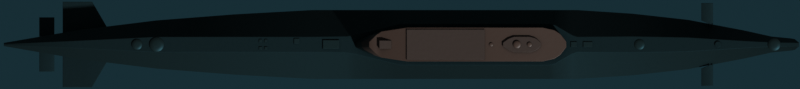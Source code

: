 # Source: golf.blend  (saved by Blender 2.93.20; exported with 4.5.12 LTS)
import bpy
from mathutils import Matrix  # noqa: F401  (used for matrix-valued properties, if any)

bpy.ops.wm.read_factory_settings(use_empty=True)
scene = bpy.context.scene
scene.name = 'Scene'

# ---- collections
col_collection = bpy.data.collections.new('Collection'); scene.collection.children.link(col_collection)

# ---- materials (node trees are filled in below, after node groups)
mat_deck_dark = bpy.data.materials.new('Deck Dark')
mat_deck = bpy.data.materials.new('Deck')
mat_water = bpy.data.materials.new('Water')

# ---- node groups
ng_mk48_shader = bpy.data.node_groups.new('Mk48 Shader', 'ShaderNodeTree')
_s = ng_mk48_shader.interface.new_socket(name='BSDF', in_out='OUTPUT', socket_type='NodeSocketShader')
_s = ng_mk48_shader.interface.new_socket(name='Color', in_out='INPUT', socket_type='NodeSocketColor')
_s.default_value = (0.2529, 0.2529, 0.2529, 1.0)
_s = ng_mk48_shader.interface.new_socket(name='Roughness', in_out='INPUT', socket_type='NodeSocketFloat')
_s.subtype = 'FACTOR'
_s.default_value = 0.5
_s.min_value = 0.0
_s.max_value = 1.0
_s = ng_mk48_shader.interface.new_socket(name='Metallic', in_out='INPUT', socket_type='NodeSocketFloat')
_s.subtype = 'FACTOR'
_s.default_value = 1.0
_s.min_value = 0.0
_s.max_value = 1.0
_N = ng_mk48_shader.nodes; _L = ng_mk48_shader.links
n0 = _N.new('NodeGroupOutput'); n0.name = 'Group Output'; n0.location = (421, 0)
n1 = _N.new('ShaderNodeBsdfPrincipled'); n1.name = 'Principled BSDF'; n1.location = (131, 46)
n1.distribution = 'GGX'
n1.subsurface_method = 'BURLEY'
n1.inputs[3].default_value = 1.45
n1.inputs[27].default_value = (0.0, 0.0, 0.0, 1.0)
n1.inputs[28].default_value = 1.0
n2 = _N.new('ShaderNodeAmbientOcclusion'); n2.name = 'Ambient Occlusion'; n2.location = (-85, 128)
n2.samples = 8
n3 = _N.new('ShaderNodeBevel'); n3.name = 'Bevel'; n3.location = (-265, -248)
n3.inputs[0].default_value = 0.1
n4 = _N.new('NodeGroupInput'); n4.name = 'Mk48 Shader'; n4.location = (-468, -27)
n5 = _N.new('ShaderNodeNewGeometry'); n5.name = 'Geometry'; n5.location = (-875, -245)
n6 = _N.new('ShaderNodeBump'); n6.name = 'Bump'; n6.location = (-470, -299)
n6.inputs[0].default_value = 0.01
n6.inputs[1].default_value = 1.0
n6.inputs[2].default_value = 1.0
n7 = _N.new('ShaderNodeTexNoise'); n7.name = 'Noise Texture'; n7.location = (-671, -234)
n7.inputs[2].default_value = 2.0
_L.new(n1.outputs[0], n0.inputs[0])
_L.new(n2.outputs[0], n1.inputs[0])
_L.new(n4.outputs[0], n2.inputs[0])
_L.new(n4.outputs[1], n1.inputs[2])
_L.new(n4.outputs[2], n1.inputs[1])
_L.new(n3.outputs[0], n2.inputs[2])
_L.new(n5.outputs[0], n7.inputs[0])
_L.new(n7.outputs[0], n6.inputs[3])
_L.new(n6.outputs[0], n3.inputs[1])
_L.new(n3.outputs[0], n1.inputs[5])
n0.is_active_output = True
ng_auto_smooth = bpy.data.node_groups.new('Auto Smooth', 'GeometryNodeTree')
_s = ng_auto_smooth.interface.new_socket(name='Geometry', in_out='OUTPUT', socket_type='NodeSocketGeometry')
_s = ng_auto_smooth.interface.new_socket(name='Geometry', in_out='INPUT', socket_type='NodeSocketGeometry')
_s = ng_auto_smooth.interface.new_socket(name='Angle', in_out='INPUT', socket_type='NodeSocketFloat')
_s.subtype = 'ANGLE'
_s.min_value = 0.0
_s.max_value = 3.142
ng_auto_smooth.is_modifier = True
_N = ng_auto_smooth.nodes; _L = ng_auto_smooth.links
n0 = _N.new('NodeGroupOutput'); n0.name = 'Group Output'; n0.location = (480, -100)
n1 = _N.new('NodeGroupInput'); n1.name = 'Group Input'; n1.location = (-420, -300)
n2 = _N.new('NodeGroupInput'); n2.name = 'Group Input.001'; n2.location = (-60, -100)
n3 = _N.new('GeometryNodeSetShadeSmooth'); n3.name = 'Set Shade Smooth'; n3.location = (120, -100)
n3.domain = 'EDGE'
n4 = _N.new('GeometryNodeSetShadeSmooth'); n4.name = 'Set Shade Smooth.001'; n4.location = (300, -100)
n5 = _N.new('GeometryNodeInputMeshEdgeAngle'); n5.name = 'Edge Angle'; n5.location = (-420, -220)
n6 = _N.new('GeometryNodeInputEdgeSmooth'); n6.name = 'Is Edge Smooth'; n6.location = (-60, -160)
n7 = _N.new('GeometryNodeInputShadeSmooth'); n7.name = 'Is Face Smooth'; n7.location = (-240, -340)
n8 = _N.new('FunctionNodeBooleanMath'); n8.name = 'Boolean Math'; n8.location = (-60, -220)
n9 = _N.new('FunctionNodeCompare'); n9.name = 'Compare'; n9.location = (-240, -180)
n9.operation = 'LESS_EQUAL'
_L.new(n5.outputs[0], n9.inputs[0])
_L.new(n4.outputs[0], n0.inputs[0])
_L.new(n1.outputs[1], n9.inputs[1])
_L.new(n9.outputs[0], n8.inputs[0])
_L.new(n7.outputs[0], n8.inputs[1])
_L.new(n2.outputs[0], n3.inputs[0])
_L.new(n6.outputs[0], n3.inputs[1])
_L.new(n3.outputs[0], n4.inputs[0])
_L.new(n8.outputs[0], n3.inputs[2])
n0.is_active_output = True

# ---- material node trees
mat_deck_dark.use_nodes = True; mat_deck_dark.node_tree.nodes.clear()
_N = mat_deck_dark.node_tree.nodes; _L = mat_deck_dark.node_tree.links
n0 = _N.new('ShaderNodeOutputMaterial'); n0.name = 'Material Output'; n0.location = (300, 300)
n1 = _N.new('ShaderNodeGroup'); n1.name = 'Mk48 Shader'; n1.location = (-18, 321)
n1.label = 'Mk48 Shader'
n1.node_tree = ng_mk48_shader
n1.inputs[0].default_value = (0.0331, 0.02158, 0.01686, 1.0)
n1.inputs[1].default_value = 0.6
n1.inputs[2].default_value = 0.0
_L.new(n1.outputs[0], n0.inputs[0])
n0.is_active_output = True
mat_deck.use_nodes = True; mat_deck.node_tree.nodes.clear()
_N = mat_deck.node_tree.nodes; _L = mat_deck.node_tree.links
n0 = _N.new('ShaderNodeOutputMaterial'); n0.name = 'Material Output'; n0.location = (300, 300)
n1 = _N.new('ShaderNodeGroup'); n1.name = 'Mk48 Shader'; n1.location = (-18, 321)
n1.label = 'Mk48 Shader'
n1.node_tree = ng_mk48_shader
n1.inputs[0].default_value = (0.05088, 0.03247, 0.02503, 1.0)
n1.inputs[1].default_value = 0.5
n1.inputs[2].default_value = 0.0
_L.new(n1.outputs[0], n0.inputs[0])
n0.is_active_output = True
mat_water.use_nodes = True; mat_water.node_tree.nodes.clear()
_N = mat_water.node_tree.nodes; _L = mat_water.node_tree.links
n0 = _N.new('ShaderNodeOutputMaterial'); n0.name = 'Material Output'; n0.location = (300, 300)
n1 = _N.new('ShaderNodeBsdfTransparent'); n1.name = 'Transparent BSDF'; n1.location = (10, 300)
n1.inputs[0].default_value = (0.4132, 0.6958, 0.7874, 1.0)
_L.new(n1.outputs[0], n0.inputs[0])
n0.is_active_output = True

# ---- world
world_world = bpy.data.worlds.new('World'); scene.world = world_world
world_world.use_sun_shadow = False
world_world.sun_shadow_jitter_overblur = 0.0

# ---- cameras
cam_camera = bpy.data.cameras.new('Camera')
cam_camera.type = 'ORTHO'
cam_camera.clip_end = 100.0
cam_camera.ortho_scale = 99.08

# ---- meshes
me_plane = bpy.data.meshes.new('Plane')
me_plane.from_pydata([(-2.451, -0.01005, -0.1278), (2.443, -0.03284, -0.05836), (-2.451, 0.01005, -0.1278), (2.443, 0.03284, -0.05836), (-0.5403, -0.2131, -0.1278), (1.097, -0.2131, -0.1278), (1.097, 0.2131, -0.1278), (-0.5403, 0.2131, -0.1278), (-1.505, 0.1493, -0.1278), (-1.505, -0.1493, -0.1278), (-1.987, 0.08977, -0.1278), (-1.987, -0.08977, -0.1278), (1.783, -0.1525, -0.1278), (1.783, 0.1525, -0.1278), (2.126, -0.08749, -0.1278), (2.126, 0.08749, -0.1278), (2.298, -0.04941, -0.1278), (2.298, 0.04941, -0.1278), (1.44, 0.1906, -0.1278), (1.44, -0.1906, -0.1278), (-1.022, -0.1867, -0.1278), (-1.022, 0.1867, -0.1278), (-2.451, 0.003349, -0.1122), (-2.451, -0.003349, -0.1122), (2.469, -0.01095, 0.0), (2.469, 0.01095, 0.0), (-0.5403, -0.04719, 0.0), (-0.5403, 0.04719, 0.0), (1.097, -0.0473, 0.0), (1.097, 0.0473, 0.0), (-1.505, -0.04719, -0.008802), (-1.505, 0.04719, -0.008802), (-1.987, -0.02357, -0.03411), (-1.987, 0.02357, -0.03411), (1.783, -0.04344, 0.0), (1.783, 0.04344, 0.0), (2.126, -0.02212, 0.0), (2.126, 0.02212, 0.0), (2.298, -0.01365, 0.0), (2.298, 0.01365, 0.0), (1.44, -0.04988, 0.0), (1.44, 0.04988, 0.0), (-1.022, -0.04719, 0.0), (-1.022, 0.04719, 0.0), (-0.3293, -0.2131, -0.1278), (-0.3293, 0.2131, -0.1278), (-0.3293, -0.05026, 0.0), (-0.3293, 0.05026, 0.0), (-0.0002002, -0.2131, -0.1278), (-0.0002003, 0.2131, -0.1278), (-0.0002003, -0.1276, 0.0), (-0.0002003, 0.1276, 0.0), (-0.05505, 0.2131, -0.1278), (-0.2744, 0.2131, -0.1278), (-0.05505, -0.113, 0.0), (-0.2744, -0.0591, 0.0), (-0.05505, 0.113, 0.0), (-0.2744, 0.0591, 0.0), (-0.2744, -0.2131, -0.1278), (-0.05505, -0.2131, -0.1278), (0.9226, -0.2131, -0.1278), (0.9226, 0.2131, -0.1278), (0.9226, -0.1276, 0.0), (0.9226, 0.1276, 0.0), (0.9592, -0.2131, -0.1278), (1.064, -0.2131, -0.1278), (1.064, 0.2131, -0.1278), (0.9592, 0.2131, -0.1278), (1.064, -0.05847, 0.0), (0.9592, -0.1197, 0.0), (1.064, 0.05847, 0.0), (0.9592, 0.1197, 0.0), (-2.32, 0.03255, -0.1278), (-2.32, -0.03255, -0.1278), (-2.32, -0.009059, -0.06133), (-2.32, 0.009059, -0.06133), (2.421, -0.0375, -0.1252), (2.421, 0.0375, -0.1252), (2.421, -0.01171, 0.0), (2.421, 0.01171, 0.0)], [], [(79, 25, 3, 77), (43, 27, 7, 21), (70, 29, 6, 66), (33, 31, 8, 10), (75, 33, 10, 72), (41, 35, 13, 18), (35, 37, 15, 13), (37, 39, 17, 15), (29, 41, 18, 6), (31, 43, 21, 8), (9, 20, 42, 30), (30, 42, 43, 31), (5, 19, 40, 28), (28, 40, 41, 29), (14, 16, 38, 36), (36, 38, 39, 37), (12, 14, 36, 34), (34, 36, 37, 35), (19, 12, 34, 40), (40, 34, 35, 41), (73, 11, 32, 74), (74, 32, 33, 75), (11, 9, 30, 32), (32, 30, 31, 33), (65, 5, 28, 68), (68, 28, 29, 70), (20, 4, 26, 42), (42, 26, 27, 43), (76, 1, 24, 78), (78, 24, 25, 79), (26, 46, 47, 27), (4, 44, 46, 26), (27, 47, 45, 7), (54, 50, 51, 56), (59, 48, 50, 54), (56, 51, 49, 52), (47, 57, 53, 45), (57, 56, 52, 53), (44, 58, 55, 46), (58, 59, 54, 55), (46, 55, 57, 47), (55, 54, 56, 57), (50, 62, 63, 51), (48, 60, 62, 50), (51, 63, 61, 49), (62, 69, 71, 63), (69, 68, 70, 71), (60, 64, 69, 62), (64, 65, 68, 69), (63, 71, 67, 61), (71, 70, 66, 67), (23, 74, 75, 22), (0, 73, 74, 23), (22, 75, 72, 2), (38, 78, 79, 39), (16, 76, 78, 38), (39, 79, 77, 17), (25, 24, 1, 3), (76, 77, 3, 1)])
me_plane.polygons.foreach_set('use_smooth', [True] * 59)
_uv = me_plane.uv_layers.new(name='UVMap')
_uv.uv.foreach_set('vector', [0.9883, 0.6667, 1.0, 0.6667, 1.0, 1.0, 0.9883, 1.0, 0.25, 0.6667, 0.3333, 0.6667, 0.3333, 1.0, 0.25, 1.0, 0.5922, 0.6766, 0.6667, 0.6667, 0.6667, 1.0, 0.5922, 1.0, 0.08333, 0.6667, 0.1667, 0.6667, 0.1667, 1.0, 0.08333, 1.0, 0.02353, 0.6667, 0.08333, 0.6667, 0.08333, 1.0, 0.02353, 1.0, 0.75, 0.6667, 0.8333, 0.6667, 0.8333, 1.0, 0.75, 1.0, 0.8333, 0.6667, 0.9167, 0.6667, 0.9167, 1.0, 0.8333, 1.0, 0.9167, 0.6667, 0.9583, 0.6667, 0.9583, 1.0, 0.9167, 1.0, 0.6667, 0.6667, 0.75, 0.6667, 0.75, 1.0, 0.6667, 1.0, 0.1667, 0.6667, 0.25, 0.6667, 0.25, 1.0, 0.1667, 1.0, 0.1667, 0.0, 0.25, 0.0, 0.25, 0.3333, 0.1667, 0.3333, 0.1667, 0.3333, 0.25, 0.3333, 0.25, 0.6667, 0.1667, 0.6667, 0.6667, 0.0, 0.75, 0.0, 0.75, 0.3333, 0.6667, 0.3333, 0.6667, 0.3333, 0.75, 0.3333, 0.75, 0.6667, 0.6667, 0.6667, 0.9167, 0.0, 0.9583, 0.0, 0.9583, 0.3333, 0.9167, 0.3333, 0.9167, 0.3333, 0.9583, 0.3333, 0.9583, 0.6667, 0.9167, 0.6667, 0.8333, 0.0, 0.9167, 0.0, 0.9167, 0.3333, 0.8333, 0.3333, 0.8333, 0.3333, 0.9167, 0.3333, 0.9167, 0.6667, 0.8333, 0.6667, 0.75, 0.0, 0.8333, 0.0, 0.8333, 0.3333, 0.75, 0.3333, 0.75, 0.3333, 0.8333, 0.3333, 0.8333, 0.6667, 0.75, 0.6667, 0.02353, 0.0, 0.08333, 0.0, 0.08333, 0.3333, 0.02353, 0.3333, 0.02353, 0.3333, 0.08333, 0.3333, 0.08333, 0.6667, 0.02353, 0.6667, 0.08333, 0.0, 0.1667, 0.0, 0.1667, 0.3333, 0.08333, 0.3333, 0.08333, 0.3333, 0.1667, 0.3333, 0.1667, 0.6667, 0.08333, 0.6667, 0.5922, 0.0, 0.6667, 0.0, 0.6667, 0.3333, 0.5922, 0.3333, 0.5922, 0.3333, 0.6667, 0.3333, 0.6667, 0.6667, 0.5922, 0.6766, 0.25, 0.0, 0.3333, 0.0, 0.3333, 0.3333, 0.25, 0.3333, 0.25, 0.3333, 0.3333, 0.3333, 0.3333, 0.6667, 0.25, 0.6667, 0.9883, 0.0, 1.0, 0.0, 1.0, 0.3333, 0.9883, 0.3333, 0.9883, 0.3333, 1.0, 0.3333, 1.0, 0.6667, 0.9883, 0.6667, 0.3333, 0.3333, 0.3763, 0.3333, 0.3763, 0.6667, 0.3333, 0.6667, 0.3333, 0.0, 0.3763, 0.0, 0.3763, 0.3333, 0.3333, 0.3333, 0.3333, 0.6667, 0.3763, 0.6667, 0.3763, 1.0, 0.3333, 1.0, 0.421, 0.3333, 0.4433, 0.3333, 0.4433, 0.6667, 0.421, 0.6667, 0.421, 0.0, 0.4433, 0.0, 0.4433, 0.3333, 0.421, 0.3333, 0.421, 0.6667, 0.4433, 0.6667, 0.4433, 1.0, 0.421, 1.0, 0.3763, 0.6667, 0.3986, 0.6667, 0.3986, 1.0, 0.3763, 1.0, 0.3986, 0.6667, 0.421, 0.6667, 0.421, 1.0, 0.3986, 1.0, 0.3763, 0.0, 0.3986, 0.0, 0.3986, 0.3333, 0.3763, 0.3333, 0.3986, 0.0, 0.421, 0.0, 0.421, 0.3333, 0.3986, 0.3333, 0.3763, 0.3333, 0.3986, 0.3333, 0.3986, 0.6667, 0.3763, 0.6667, 0.3986, 0.3333, 0.421, 0.3333, 0.421, 0.6667, 0.3986, 0.6667, 0.4433, 0.3333, 0.4433, 0.3333, 0.4433, 0.6964, 0.4433, 0.6667, 0.4433, 0.0, 0.4433, 0.0, 0.4433, 0.3333, 0.4433, 0.3333, 0.4433, 0.6667, 0.4433, 0.6964, 0.4433, 1.0, 0.4433, 1.0, 0.4433, 0.3333, 0.5178, 0.3333, 0.5178, 0.6865, 0.4433, 0.6964, 0.5178, 0.3333, 0.5922, 0.3333, 0.5922, 0.6766, 0.5178, 0.6865, 0.4433, 0.0, 0.5178, 0.0, 0.5178, 0.3333, 0.4433, 0.3333, 0.5178, 0.0, 0.5922, 0.0, 0.5922, 0.3333, 0.5178, 0.3333, 0.4433, 0.6964, 0.5178, 0.6865, 0.5178, 1.0, 0.4433, 1.0, 0.5178, 0.6865, 0.5922, 0.6766, 0.5922, 1.0, 0.5178, 1.0, 0.0, 0.3333, 0.02353, 0.3333, 0.02353, 0.6667, 0.0, 0.6667, 0.0, 0.0, 0.02353, 0.0, 0.02353, 0.3333, 0.0, 0.3333, 0.0, 0.6667, 0.02353, 0.6667, 0.02353, 1.0, 0.0, 1.0, 0.9583, 0.3333, 0.9883, 0.3333, 0.9883, 0.6667, 0.9583, 0.6667, 0.9583, 0.0, 0.9883, 0.0, 0.9883, 0.3333, 0.9583, 0.3333, 0.9583, 0.6667, 0.9883, 0.6667, 0.9883, 1.0, 0.9583, 1.0, 1.0, 0.6667, 1.0, 0.3333, 1.0, 0.0, 1.0, 1.0, 0.9883, 0.0, 0.9883, 1.0, 1.0, 1.0, 1.0, 0.0])
me_plane.materials.append(mat_deck_dark)
me_plane.use_remesh_fix_poles = True
me_plane.use_remesh_preserve_attributes = False
me_plane.use_mirror_vertex_groups = False
me_plane.update()
me_plane_001 = bpy.data.meshes.new('Plane.001')
me_plane_001.from_pydata([(-0.6515, -0.016, 0.0), (0.6515, -0.01761, 0.0), (-0.6515, 0.016, 0.0), (0.6515, 0.01761, 0.0), (-0.3329, -0.105, 0.0), (-0.3329, 0.105, 0.0), (-0.4922, 0.08061, 0.0), (-0.4922, -0.08061, 0.0), (-0.5719, 0.05631, 0.0), (-0.5719, -0.05631, 0.0), (0.504, -0.105, 0.0), (0.504, 0.105, 0.0), (0.5778, -0.08876, 0.0), (0.5778, 0.08876, 0.0), (0.6146, -0.06452, 0.0), (0.6146, 0.06452, 0.0), (-0.5679, -0.016, 0.2673), (0.6515, -0.01761, 0.3268), (-0.5679, 0.016, 0.2673), (0.6515, 0.01761, 0.3268), (-0.3329, -0.105, 0.3268), (-0.3329, 0.105, 0.3268), (-0.4922, 0.08061, 0.2761), (-0.4922, -0.08061, 0.2761), (-0.5268, 0.05631, 0.2772), (-0.5268, -0.05631, 0.2772), (0.504, -0.105, 0.3268), (0.504, 0.105, 0.3268), (0.5778, -0.08876, 0.3268), (0.5778, 0.08876, 0.3268), (0.6146, -0.06452, 0.3268), (0.6146, 0.06452, 0.3268)], [], [(14, 15, 3, 1), (7, 6, 5, 4), (9, 8, 6, 7), (0, 2, 8, 9), (4, 5, 11, 10), (10, 11, 13, 12), (12, 13, 15, 14), (30, 17, 19, 31), (23, 20, 21, 22), (25, 23, 22, 24), (16, 25, 24, 18), (20, 26, 27, 21), (26, 28, 29, 27), (28, 30, 31, 29), (0, 9, 25, 16), (7, 4, 20, 23), (12, 14, 30, 28), (11, 5, 21, 27), (3, 15, 31, 19), (4, 10, 26, 20), (13, 11, 27, 29), (5, 6, 22, 21), (2, 0, 16, 18), (9, 7, 23, 25), (14, 1, 17, 30), (10, 12, 28, 26), (1, 3, 19, 17), (15, 13, 29, 31), (6, 8, 24, 22), (8, 2, 18, 24)])
me_plane_001.polygons.foreach_set('use_smooth', [True] * 30)
_uv = me_plane_001.uv_layers.new(name='UVMap')
_uv.uv.foreach_set('vector', [0.9717, 0.0, 0.9717, 1.0, 1.0, 1.0, 1.0, 0.0, 0.1223, 0.0, 0.1223, 1.0, 0.2445, 1.0, 0.2445, 0.0, 0.06113, 0.0, 0.06113, 1.0, 0.1223, 1.0, 0.1223, 0.0, 0.0, 0.0, 0.0, 1.0, 0.06113, 1.0, 0.06113, 0.0, 0.2445, 0.0, 0.2445, 1.0, 0.8868, 1.0, 0.8868, 0.0, 0.8868, 0.0, 0.8868, 1.0, 0.9434, 1.0, 0.9434, 0.0, 0.9434, 0.0, 0.9434, 1.0, 0.9717, 1.0, 0.9717, 0.0, 0.9717, 0.0, 1.0, 0.0, 1.0, 1.0, 0.9717, 1.0, 0.1223, 0.0, 0.2445, 0.0, 0.2445, 1.0, 0.1223, 1.0, 0.06113, 0.0, 0.1223, 0.0, 0.1223, 1.0, 0.06113, 1.0, 0.0, 0.0, 0.06113, 0.0, 0.06113, 1.0, 0.0, 1.0, 0.2445, 0.0, 0.8868, 0.0, 0.8868, 1.0, 0.2445, 1.0, 0.8868, 0.0, 0.9434, 0.0, 0.9434, 1.0, 0.8868, 1.0, 0.9434, 0.0, 0.9717, 0.0, 0.9717, 1.0, 0.9434, 1.0, 0.0, 0.0, 0.06113, 0.0, 0.06113, 0.0, 0.0, 0.0, 0.1223, 0.0, 0.2445, 0.0, 0.2445, 0.0, 0.1223, 0.0, 0.9434, 0.0, 0.9717, 0.0, 0.9717, 0.0, 0.9434, 0.0, 0.8868, 1.0, 0.2445, 1.0, 0.2445, 1.0, 0.8868, 1.0, 1.0, 1.0, 0.9717, 1.0, 0.9717, 1.0, 1.0, 1.0, 0.2445, 0.0, 0.8868, 0.0, 0.8868, 0.0, 0.2445, 0.0, 0.9434, 1.0, 0.8868, 1.0, 0.8868, 1.0, 0.9434, 1.0, 0.2445, 1.0, 0.1223, 1.0, 0.1223, 1.0, 0.2445, 1.0, 0.0, 1.0, 0.0, 0.0, 0.0, 0.0, 0.0, 1.0, 0.06113, 0.0, 0.1223, 0.0, 0.1223, 0.0, 0.06113, 0.0, 0.9717, 0.0, 1.0, 0.0, 1.0, 0.0, 0.9717, 0.0, 0.8868, 0.0, 0.9434, 0.0, 0.9434, 0.0, 0.8868, 0.0, 1.0, 0.0, 1.0, 1.0, 1.0, 1.0, 1.0, 0.0, 0.9717, 1.0, 0.9434, 1.0, 0.9434, 1.0, 0.9717, 1.0, 0.1223, 1.0, 0.06113, 1.0, 0.06113, 1.0, 0.1223, 1.0, 0.06113, 1.0, 0.0, 1.0, 0.0, 1.0, 0.06113, 1.0])
me_plane_001.materials.append(mat_deck)
me_plane_001.use_remesh_fix_poles = True
me_plane_001.use_remesh_preserve_attributes = False
me_plane_001.use_mirror_vertex_groups = False
me_plane_001.update()
me_cylinder = bpy.data.meshes.new('Cylinder')
me_cylinder.from_pydata([(4.552e-07, 0.0453, -0.0232), (4.552e-07, 0.0453, 0.002104), (0.008839, 0.04443, -0.0232), (0.008839, 0.04443, 0.002104), (0.01734, 0.04186, -0.0232), (0.01734, 0.04186, 0.002104), (0.02517, 0.03767, -0.0232), (0.02517, 0.03767, 0.002104), (0.03204, 0.03204, -0.0232), (0.03204, 0.03204, 0.002104), (0.03767, 0.02517, -0.0232), (0.03767, 0.02517, 0.002104), (0.04186, 0.01734, -0.0232), (0.04186, 0.01734, 0.002104), (0.04443, 0.008839, -0.0232), (0.04443, 0.008839, 0.002104), (0.0453, 3.217e-07, -0.0232), (0.0453, 3.217e-07, 0.002104), (0.04443, -0.008838, -0.0232), (0.04443, -0.008838, 0.002104), (0.04186, -0.01734, -0.0232), (0.04186, -0.01734, 0.002104), (0.03767, -0.02517, -0.0232), (0.03767, -0.02517, 0.002104), (0.03204, -0.03203, -0.0232), (0.03204, -0.03203, 0.002104), (0.02517, -0.03767, -0.0232), (0.02517, -0.03767, 0.002104), (0.01734, -0.04186, -0.0232), (0.01734, -0.04186, 0.002104), (0.008839, -0.04443, -0.0232), (0.008839, -0.04443, 0.002104), (4.405e-07, -0.0453, -0.0232), (4.405e-07, -0.0453, 0.002104), (-0.008838, -0.04443, -0.0232), (-0.008838, -0.04443, 0.002104), (-0.01734, -0.04186, -0.0232), (-0.01734, -0.04186, 0.002104), (-0.02517, -0.03767, -0.0232), (-0.02517, -0.03767, 0.002104), (-0.03203, -0.03203, -0.0232), (-0.03203, -0.03203, 0.002104), (-0.03767, -0.02517, -0.0232), (-0.03767, -0.02517, 0.002104), (-0.04186, -0.01734, -0.0232), (-0.04186, -0.01734, 0.002104), (-0.04443, -0.008838, -0.0232), (-0.04443, -0.008838, 0.002104), (-0.0453, 3.621e-07, -0.0232), (-0.0453, 3.621e-07, 0.002104), (-0.04443, 0.008839, -0.0232), (-0.04443, 0.008839, 0.002104), (-0.04186, 0.01734, -0.0232), (-0.04186, 0.01734, 0.002104), (-0.03767, 0.02517, -0.0232), (-0.03767, 0.02517, 0.002104), (-0.03203, 0.03204, -0.0232), (-0.03203, 0.03204, 0.002104), (-0.02517, 0.03767, -0.0232), (-0.02517, 0.03767, 0.002104), (-0.01734, 0.04186, -0.0232), (-0.01734, 0.04186, 0.002104), (-0.008838, 0.04443, -0.0232), (-0.008838, 0.04443, 0.002104), (0.007071, 0.03555, 0.007104), (5.31e-07, 0.03624, 0.007104), (0.01387, 0.03348, 0.007104), (0.02014, 0.03014, 0.007104), (0.02563, 0.02563, 0.007104), (0.03014, 0.02014, 0.007104), (0.03348, 0.01387, 0.007104), (0.03555, 0.007071, 0.007104), (0.03624, 3.226e-07, 0.007104), (0.03555, -0.00707, 0.007104), (0.03348, -0.01387, 0.007104), (0.03014, -0.02014, 0.007104), (0.02563, -0.02563, 0.007104), (0.02014, -0.03013, 0.007104), (0.01387, -0.03348, 0.007104), (0.007071, -0.03555, 0.007104), (5.192e-07, -0.03624, 0.007104), (-0.00707, -0.03555, 0.007104), (-0.01387, -0.03348, 0.007104), (-0.02014, -0.03013, 0.007104), (-0.02563, -0.02563, 0.007104), (-0.03013, -0.02014, 0.007104), (-0.03348, -0.01387, 0.007104), (-0.03555, -0.00707, 0.007104), (-0.03624, 3.548e-07, 0.007104), (-0.03555, 0.007071, 0.007104), (-0.03348, 0.01387, 0.007104), (-0.03013, 0.02014, 0.007104), (-0.02563, 0.02563, 0.007104), (-0.02014, 0.03014, 0.007104), (-0.01387, 0.03348, 0.007104), (-0.00707, 0.03555, 0.007104), (0.004243, 0.02133, 0.009604), (5.093e-07, 0.02175, 0.009604), (0.008322, 0.02009, 0.009604), (0.01208, 0.01808, 0.009604), (0.01538, 0.01538, 0.009604), (0.01808, 0.01208, 0.009604), (0.02009, 0.008322, 0.009604), (0.02133, 0.004243, 0.009604), (0.02175, 3.236e-07, 0.009604), (0.02133, -0.004242, 0.009604), (0.02009, -0.008322, 0.009604), (0.01808, -0.01208, 0.009604), (0.01538, -0.01538, 0.009604), (0.01208, -0.01808, 0.009604), (0.008322, -0.02009, 0.009604), (0.004243, -0.02133, 0.009604), (5.022e-07, -0.02175, 0.009604), (-0.004242, -0.02133, 0.009604), (-0.008321, -0.02009, 0.009604), (-0.01208, -0.01808, 0.009604), (-0.01538, -0.01538, 0.009604), (-0.01808, -0.01208, 0.009604), (-0.02009, -0.008321, 0.009604), (-0.02133, -0.004242, 0.009604), (-0.02175, 3.429e-07, 0.009604), (-0.02133, 0.004243, 0.009604), (-0.02009, 0.008322, 0.009604), (-0.01808, 0.01208, 0.009604), (-0.01538, 0.01538, 0.009604), (-0.01208, 0.01808, 0.009604), (-0.008321, 0.02009, 0.009604), (-0.004242, 0.02133, 0.009604)], [], [(0, 1, 3, 2), (2, 3, 5, 4), (4, 5, 7, 6), (6, 7, 9, 8), (8, 9, 11, 10), (10, 11, 13, 12), (12, 13, 15, 14), (14, 15, 17, 16), (16, 17, 19, 18), (18, 19, 21, 20), (20, 21, 23, 22), (22, 23, 25, 24), (24, 25, 27, 26), (26, 27, 29, 28), (28, 29, 31, 30), (30, 31, 33, 32), (32, 33, 35, 34), (34, 35, 37, 36), (36, 37, 39, 38), (38, 39, 41, 40), (40, 41, 43, 42), (42, 43, 45, 44), (44, 45, 47, 46), (46, 47, 49, 48), (48, 49, 51, 50), (50, 51, 53, 52), (52, 53, 55, 54), (54, 55, 57, 56), (56, 57, 59, 58), (58, 59, 61, 60), (19, 17, 72, 73), (60, 61, 63, 62), (62, 63, 1, 0), (0, 2, 4, 6, 8, 10, 12, 14, 16, 18, 20, 22, 24, 26, 28, 30, 32, 34, 36, 38, 40, 42, 44, 46, 48, 50, 52, 54, 56, 58, 60, 62), (91, 90, 122, 123), (37, 35, 81, 82), (55, 53, 90, 91), (11, 9, 68, 69), (29, 27, 77, 78), (47, 45, 86, 87), (3, 1, 65, 64), (1, 63, 95, 65), (21, 19, 73, 74), (39, 37, 82, 83), (57, 55, 91, 92), (13, 11, 69, 70), (31, 29, 78, 79), (49, 47, 87, 88), (5, 3, 64, 66), (23, 21, 74, 75), (41, 39, 83, 84), (59, 57, 92, 93), (15, 13, 70, 71), (33, 31, 79, 80), (51, 49, 88, 89), (7, 5, 66, 67), (25, 23, 75, 76), (43, 41, 84, 85), (61, 59, 93, 94), (17, 15, 71, 72), (35, 33, 80, 81), (53, 51, 89, 90), (9, 7, 67, 68), (27, 25, 76, 77), (45, 43, 85, 86), (63, 61, 94, 95), (96, 97, 127, 126, 125, 124, 123, 122, 121, 120, 119, 118, 117, 116, 115, 114, 113, 112, 111, 110, 109, 108, 107, 106, 105, 104, 103, 102, 101, 100, 99, 98), (78, 77, 109, 110), (64, 65, 97, 96), (92, 91, 123, 124), (79, 78, 110, 111), (66, 64, 96, 98), (93, 92, 124, 125), (80, 79, 111, 112), (67, 66, 98, 99), (94, 93, 125, 126), (81, 80, 112, 113), (68, 67, 99, 100), (95, 94, 126, 127), (82, 81, 113, 114), (69, 68, 100, 101), (65, 95, 127, 97), (83, 82, 114, 115), (70, 69, 101, 102), (84, 83, 115, 116), (71, 70, 102, 103), (85, 84, 116, 117), (72, 71, 103, 104), (86, 85, 117, 118), (73, 72, 104, 105), (87, 86, 118, 119), (74, 73, 105, 106), (88, 87, 119, 120), (75, 74, 106, 107), (89, 88, 120, 121), (76, 75, 107, 108), (90, 89, 121, 122), (77, 76, 108, 109)])
me_cylinder.polygons.foreach_set('use_smooth', [True] * 98)
_uv = me_cylinder.uv_layers.new(name='UVMap')
_uv.uv.foreach_set('vector', [1.0, 0.5, 1.0, 1.0, 0.9688, 1.0, 0.9688, 0.5, 0.9688, 0.5, 0.9688, 1.0, 0.9375, 1.0, 0.9375, 0.5, 0.9375, 0.5, 0.9375, 1.0, 0.9062, 1.0, 0.9062, 0.5, 0.9062, 0.5, 0.9062, 1.0, 0.875, 1.0, 0.875, 0.5, 0.875, 0.5, 0.875, 1.0, 0.8438, 1.0, 0.8438, 0.5, 0.8438, 0.5, 0.8438, 1.0, 0.8125, 1.0, 0.8125, 0.5, 0.8125, 0.5, 0.8125, 1.0, 0.7812, 1.0, 0.7812, 0.5, 0.7812, 0.5, 0.7812, 1.0, 0.75, 1.0, 0.75, 0.5, 0.75, 0.5, 0.75, 1.0, 0.7188, 1.0, 0.7188, 0.5, 0.7188, 0.5, 0.7188, 1.0, 0.6875, 1.0, 0.6875, 0.5, 0.6875, 0.5, 0.6875, 1.0, 0.6562, 1.0, 0.6562, 0.5, 0.6562, 0.5, 0.6562, 1.0, 0.625, 1.0, 0.625, 0.5, 0.625, 0.5, 0.625, 1.0, 0.5938, 1.0, 0.5938, 0.5, 0.5938, 0.5, 0.5938, 1.0, 0.5625, 1.0, 0.5625, 0.5, 0.5625, 0.5, 0.5625, 1.0, 0.5312, 1.0, 0.5312, 0.5, 0.5312, 0.5, 0.5312, 1.0, 0.5, 1.0, 0.5, 0.5, 0.5, 0.5, 0.5, 1.0, 0.4688, 1.0, 0.4688, 0.5, 0.4688, 0.5, 0.4688, 1.0, 0.4375, 1.0, 0.4375, 0.5, 0.4375, 0.5, 0.4375, 1.0, 0.4062, 1.0, 0.4062, 0.5, 0.4062, 0.5, 0.4062, 1.0, 0.375, 1.0, 0.375, 0.5, 0.375, 0.5, 0.375, 1.0, 0.3438, 1.0, 0.3438, 0.5, 0.3438, 0.5, 0.3438, 1.0, 0.3125, 1.0, 0.3125, 0.5, 0.3125, 0.5, 0.3125, 1.0, 0.2812, 1.0, 0.2812, 0.5, 0.2812, 0.5, 0.2812, 1.0, 0.25, 1.0, 0.25, 0.5, 0.25, 0.5, 0.25, 1.0, 0.2188, 1.0, 0.2188, 0.5, 0.2188, 0.5, 0.2188, 1.0, 0.1875, 1.0, 0.1875, 0.5, 0.1875, 0.5, 0.1875, 1.0, 0.1562, 1.0, 0.1562, 0.5, 0.1562, 0.5, 0.1562, 1.0, 0.125, 1.0, 0.125, 0.5, 0.125, 0.5, 0.125, 1.0, 0.09375, 1.0, 0.09375, 0.5, 0.09375, 0.5, 0.09375, 1.0, 0.0625, 1.0, 0.0625, 0.5, 0.7188, 1.0, 0.75, 1.0, 0.75, 1.0, 0.7188, 1.0, 0.0625, 0.5, 0.0625, 1.0, 0.03125, 1.0, 0.03125, 0.5, 0.03125, 0.5, 0.03125, 1.0, 0.0, 1.0, 0.0, 0.5, 0.75, 0.49, 0.7968, 0.4854, 0.8418, 0.4717, 0.8833, 0.4496, 0.9197, 0.4197, 0.9496, 0.3833, 0.9717, 0.3418, 0.9854, 0.2968, 0.99, 0.25, 0.9854, 0.2032, 0.9717, 0.1582, 0.9496, 0.1167, 0.9197, 0.08029, 0.8833, 0.05045, 0.8418, 0.02827, 0.7968, 0.01461, 0.75, 0.01, 0.7032, 0.01461, 0.6582, 0.02827, 0.6167, 0.05045, 0.5803, 0.08029, 0.5504, 0.1167, 0.5283, 0.1582, 0.5146, 0.2032, 0.51, 0.25, 0.5146, 0.2968, 0.5283, 0.3418, 0.5504, 0.3833, 0.5803, 0.4197, 0.6167, 0.4496, 0.6582, 0.4717, 0.7032, 0.4854, 0.1562, 1.0, 0.1875, 1.0, 0.1875, 1.0, 0.1562, 1.0, 0.4375, 1.0, 0.4688, 1.0, 0.4688, 1.0, 0.4375, 1.0, 0.1562, 1.0, 0.1875, 1.0, 0.1875, 1.0, 0.1562, 1.0, 0.8438, 1.0, 0.875, 1.0, 0.875, 1.0, 0.8438, 1.0, 0.5625, 1.0, 0.5938, 1.0, 0.5938, 1.0, 0.5625, 1.0, 0.2812, 1.0, 0.3125, 1.0, 0.3125, 1.0, 0.2812, 1.0, 0.9688, 1.0, 1.0, 1.0, 1.0, 1.0, 0.9688, 1.0, 0.0, 1.0, 0.03125, 1.0, 0.03125, 1.0, 0.0, 1.0, 0.6875, 1.0, 0.7188, 1.0, 0.7188, 1.0, 0.6875, 1.0, 0.4062, 1.0, 0.4375, 1.0, 0.4375, 1.0, 0.4062, 1.0, 0.125, 1.0, 0.1562, 1.0, 0.1562, 1.0, 0.125, 1.0, 0.8125, 1.0, 0.8438, 1.0, 0.8438, 1.0, 0.8125, 1.0, 0.5312, 1.0, 0.5625, 1.0, 0.5625, 1.0, 0.5312, 1.0, 0.25, 1.0, 0.2812, 1.0, 0.2812, 1.0, 0.25, 1.0, 0.9375, 1.0, 0.9688, 1.0, 0.9688, 1.0, 0.9375, 1.0, 0.6562, 1.0, 0.6875, 1.0, 0.6875, 1.0, 0.6562, 1.0, 0.375, 1.0, 0.4062, 1.0, 0.4062, 1.0, 0.375, 1.0, 0.09375, 1.0, 0.125, 1.0, 0.125, 1.0, 0.09375, 1.0, 0.7812, 1.0, 0.8125, 1.0, 0.8125, 1.0, 0.7812, 1.0, 0.5, 1.0, 0.5312, 1.0, 0.5312, 1.0, 0.5, 1.0, 0.2188, 1.0, 0.25, 1.0, 0.25, 1.0, 0.2188, 1.0, 0.9062, 1.0, 0.9375, 1.0, 0.9375, 1.0, 0.9062, 1.0, 0.625, 1.0, 0.6562, 1.0, 0.6562, 1.0, 0.625, 1.0, 0.3438, 1.0, 0.375, 1.0, 0.375, 1.0, 0.3438, 1.0, 0.0625, 1.0, 0.09375, 1.0, 0.09375, 1.0, 0.0625, 1.0, 0.75, 1.0, 0.7812, 1.0, 0.7812, 1.0, 0.75, 1.0, 0.4688, 1.0, 0.5, 1.0, 0.5, 1.0, 0.4688, 1.0, 0.1875, 1.0, 0.2188, 1.0, 0.2188, 1.0, 0.1875, 1.0, 0.875, 1.0, 0.9062, 1.0, 0.9062, 1.0, 0.875, 1.0, 0.5938, 1.0, 0.625, 1.0, 0.625, 1.0, 0.5938, 1.0, 0.3125, 1.0, 0.3438, 1.0, 0.3438, 1.0, 0.3125, 1.0, 0.03125, 1.0, 0.0625, 1.0, 0.0625, 1.0, 0.03125, 1.0, 0.2968, 0.4854, 0.25, 0.49, 0.2032, 0.4854, 0.1582, 0.4717, 0.1167, 0.4496, 0.08029, 0.4197, 0.05045, 0.3833, 0.02827, 0.3418, 0.01461, 0.2968, 0.01, 0.25, 0.01461, 0.2032, 0.02827, 0.1582, 0.05045, 0.1167, 0.08029, 0.08029, 0.1167, 0.05045, 0.1582, 0.02827, 0.2032, 0.01461, 0.25, 0.01, 0.2968, 0.01461, 0.3418, 0.02827, 0.3833, 0.05045, 0.4197, 0.08029, 0.4496, 0.1167, 0.4717, 0.1582, 0.4854, 0.2032, 0.49, 0.25, 0.4854, 0.2968, 0.4717, 0.3418, 0.4496, 0.3833, 0.4197, 0.4197, 0.3833, 0.4496, 0.3418, 0.4717, 0.5625, 1.0, 0.5938, 1.0, 0.5938, 1.0, 0.5625, 1.0, 0.9688, 1.0, 1.0, 1.0, 1.0, 1.0, 0.9688, 1.0, 0.125, 1.0, 0.1562, 1.0, 0.1562, 1.0, 0.125, 1.0, 0.5312, 1.0, 0.5625, 1.0, 0.5625, 1.0, 0.5312, 1.0, 0.9375, 1.0, 0.9688, 1.0, 0.9688, 1.0, 0.9375, 1.0, 0.09375, 1.0, 0.125, 1.0, 0.125, 1.0, 0.09375, 1.0, 0.5, 1.0, 0.5312, 1.0, 0.5312, 1.0, 0.5, 1.0, 0.9062, 1.0, 0.9375, 1.0, 0.9375, 1.0, 0.9062, 1.0, 0.0625, 1.0, 0.09375, 1.0, 0.09375, 1.0, 0.0625, 1.0, 0.4688, 1.0, 0.5, 1.0, 0.5, 1.0, 0.4688, 1.0, 0.875, 1.0, 0.9062, 1.0, 0.9062, 1.0, 0.875, 1.0, 0.03125, 1.0, 0.0625, 1.0, 0.0625, 1.0, 0.03125, 1.0, 0.4375, 1.0, 0.4688, 1.0, 0.4688, 1.0, 0.4375, 1.0, 0.8438, 1.0, 0.875, 1.0, 0.875, 1.0, 0.8438, 1.0, 0.0, 1.0, 0.03125, 1.0, 0.03125, 1.0, 0.0, 1.0, 0.4062, 1.0, 0.4375, 1.0, 0.4375, 1.0, 0.4062, 1.0, 0.8125, 1.0, 0.8438, 1.0, 0.8438, 1.0, 0.8125, 1.0, 0.375, 1.0, 0.4062, 1.0, 0.4062, 1.0, 0.375, 1.0, 0.7812, 1.0, 0.8125, 1.0, 0.8125, 1.0, 0.7812, 1.0, 0.3438, 1.0, 0.375, 1.0, 0.375, 1.0, 0.3438, 1.0, 0.75, 1.0, 0.7812, 1.0, 0.7812, 1.0, 0.75, 1.0, 0.3125, 1.0, 0.3438, 1.0, 0.3438, 1.0, 0.3125, 1.0, 0.7188, 1.0, 0.75, 1.0, 0.75, 1.0, 0.7188, 1.0, 0.2812, 1.0, 0.3125, 1.0, 0.3125, 1.0, 0.2812, 1.0, 0.6875, 1.0, 0.7188, 1.0, 0.7188, 1.0, 0.6875, 1.0, 0.25, 1.0, 0.2812, 1.0, 0.2812, 1.0, 0.25, 1.0, 0.6562, 1.0, 0.6875, 1.0, 0.6875, 1.0, 0.6562, 1.0, 0.2188, 1.0, 0.25, 1.0, 0.25, 1.0, 0.2188, 1.0, 0.625, 1.0, 0.6562, 1.0, 0.6562, 1.0, 0.625, 1.0, 0.1875, 1.0, 0.2188, 1.0, 0.2188, 1.0, 0.1875, 1.0, 0.5938, 1.0, 0.625, 1.0, 0.625, 1.0, 0.5938, 1.0])
me_cylinder.materials.append(mat_deck)
me_cylinder.use_remesh_fix_poles = True
me_cylinder.use_remesh_preserve_attributes = False
me_cylinder.use_mirror_vertex_groups = False
me_cylinder.update()
me_cube_001 = bpy.data.meshes.new('Cube.001')
me_cube_001.from_pydata([(-0.02619, -0.009444, -0.009445), (-0.02619, -0.009444, 0.009444), (-0.02619, 0.009444, -0.009445), (-0.02619, 0.009444, 0.009444), (-0.007304, -0.009444, -0.009445), (-0.007304, -0.009444, 0.009444), (-0.007304, 0.009444, -0.009445), (-0.007304, 0.009444, 0.009444)], [], [(0, 1, 3, 2), (2, 3, 7, 6), (6, 7, 5, 4), (4, 5, 1, 0), (2, 6, 4, 0), (7, 3, 1, 5)])
_uv = me_cube_001.uv_layers.new(name='UVMap')
_uv.uv.foreach_set('vector', [0.375, 0.0, 0.625, 0.0, 0.625, 0.25, 0.375, 0.25, 0.375, 0.25, 0.625, 0.25, 0.625, 0.5, 0.375, 0.5, 0.375, 0.5, 0.625, 0.5, 0.625, 0.75, 0.375, 0.75, 0.375, 0.75, 0.625, 0.75, 0.625, 1.0, 0.375, 1.0, 0.125, 0.5, 0.375, 0.5, 0.375, 0.75, 0.125, 0.75, 0.625, 0.5, 0.875, 0.5, 0.875, 0.75, 0.625, 0.75])
me_cube_001.materials.append(mat_deck)
me_cube_001.use_remesh_fix_poles = True
me_cube_001.use_remesh_preserve_attributes = False
me_cube_001.use_mirror_vertex_groups = False
me_cube_001.update()
me_cube_002 = bpy.data.meshes.new('Cube.002')
me_cube_002.from_pydata([(-0.05091, -0.02771, -0.006928), (-0.05091, -0.02771, 0.006928), (-0.05091, 0.02771, -0.006928), (-0.05091, 0.02771, 0.006928), (0.05091, -0.02771, -0.006928), (0.05091, -0.02771, 0.006928), (0.05091, 0.02771, -0.006928), (0.05091, 0.02771, 0.006928)], [], [(0, 1, 3, 2), (2, 3, 7, 6), (6, 7, 5, 4), (4, 5, 1, 0), (2, 6, 4, 0), (7, 3, 1, 5)])
_uv = me_cube_002.uv_layers.new(name='UVMap')
_uv.uv.foreach_set('vector', [0.375, 0.0, 0.625, 0.0, 0.625, 0.25, 0.375, 0.25, 0.375, 0.25, 0.625, 0.25, 0.625, 0.5, 0.375, 0.5, 0.375, 0.5, 0.625, 0.5, 0.625, 0.75, 0.375, 0.75, 0.375, 0.75, 0.625, 0.75, 0.625, 1.0, 0.375, 1.0, 0.125, 0.5, 0.375, 0.5, 0.375, 0.75, 0.125, 0.75, 0.625, 0.5, 0.875, 0.5, 0.875, 0.75, 0.625, 0.75])
me_cube_002.materials.append(mat_deck)
me_cube_002.use_remesh_fix_poles = True
me_cube_002.use_remesh_preserve_attributes = False
me_cube_002.use_mirror_vertex_groups = False
me_cube_002.update()
me_cube_003 = bpy.data.meshes.new('Cube.003')
me_cube_003.from_pydata([(-0.2411, -0.0937, -0.025), (-0.2411, -0.0937, 0.025), (-0.2411, 0.0937, -0.025), (-0.2411, 0.0937, 0.025), (0.2411, -0.0937, -0.025), (0.2411, -0.0937, 0.025), (0.2411, 0.0937, -0.025), (0.2411, 0.0937, 0.025)], [], [(0, 1, 3, 2), (2, 3, 7, 6), (6, 7, 5, 4), (4, 5, 1, 0), (2, 6, 4, 0), (7, 3, 1, 5)])
_uv = me_cube_003.uv_layers.new(name='UVMap')
_uv.uv.foreach_set('vector', [0.375, 0.0, 0.625, 0.0, 0.625, 0.25, 0.375, 0.25, 0.375, 0.25, 0.625, 0.25, 0.625, 0.5, 0.375, 0.5, 0.375, 0.5, 0.625, 0.5, 0.625, 0.75, 0.375, 0.75, 0.375, 0.75, 0.625, 0.75, 0.625, 1.0, 0.375, 1.0, 0.125, 0.5, 0.375, 0.5, 0.375, 0.75, 0.125, 0.75, 0.625, 0.5, 0.875, 0.5, 0.875, 0.75, 0.625, 0.75])
me_cube_003.materials.append(mat_deck_dark)
me_cube_003.use_remesh_fix_poles = True
me_cube_003.use_remesh_preserve_attributes = False
me_cube_003.use_mirror_vertex_groups = False
me_cube_003.update()
me_cube_004 = bpy.data.meshes.new('Cube.004')
me_cube_004.from_pydata([(-0.03729, -0.02515, -0.01517), (-0.03729, -0.02515, 0.01517), (-0.03729, 0.02515, -0.01517), (-0.03729, 0.02515, 0.01517), (0.03729, -0.02515, -0.01517), (0.03729, -0.02515, 0.01517), (0.03729, 0.02515, -0.01517), (0.03729, 0.02515, 0.01517)], [], [(0, 1, 3, 2), (2, 3, 7, 6), (6, 7, 5, 4), (4, 5, 1, 0), (2, 6, 4, 0), (7, 3, 1, 5)])
_uv = me_cube_004.uv_layers.new(name='UVMap')
_uv.uv.foreach_set('vector', [0.375, 0.0, 0.625, 0.0, 0.625, 0.25, 0.375, 0.25, 0.375, 0.25, 0.625, 0.25, 0.625, 0.5, 0.375, 0.5, 0.375, 0.5, 0.625, 0.5, 0.625, 0.75, 0.375, 0.75, 0.375, 0.75, 0.625, 0.75, 0.625, 1.0, 0.375, 1.0, 0.125, 0.5, 0.375, 0.5, 0.375, 0.75, 0.125, 0.75, 0.625, 0.5, 0.875, 0.5, 0.875, 0.75, 0.625, 0.75])
me_cube_004.materials.append(mat_deck_dark)
me_cube_004.use_remesh_fix_poles = True
me_cube_004.use_remesh_preserve_attributes = False
me_cube_004.use_mirror_vertex_groups = False
me_cube_004.update()
me_plane_002 = bpy.data.meshes.new('Plane.002')
me_plane_002.from_pydata([(-0.04874, -0.04874, 0.0), (0.04874, -0.04874, 0.0), (-0.04874, 0.04874, 0.0), (0.04874, 0.04874, 0.0), (0.1151, -0.01041, 0.0), (0.1151, 0.01041, 0.0), (0.0819, 0.03897, 0.0), (0.0819, -0.03897, 0.0), (-0.1188, -0.01114, 0.0), (-0.1188, 0.01114, 0.0), (-0.08375, -0.03629, 0.0), (-0.08375, 0.03629, 0.0), (0.09848, -0.02811, 0.0), (0.09848, 0.02811, 0.0), (-0.04874, 0.04874, 0.01), (-0.04874, -0.04874, 0.01), (0.04874, -0.04874, 0.01), (0.04874, 0.04874, 0.01), (0.1151, -0.01041, 0.01), (0.1151, 0.01041, 0.01), (0.0819, 0.03897, 0.01), (0.09848, -0.02811, 0.01), (0.09848, 0.02811, 0.01), (0.0819, -0.03897, 0.01), (-0.1188, 0.01114, 0.01), (-0.1188, -0.01114, 0.01), (-0.08375, -0.03629, 0.01), (-0.08375, 0.03629, 0.01)], [], [(0, 2, 3, 1), (13, 5, 4, 12), (3, 6, 7, 1), (10, 8, 9, 11), (0, 10, 11, 2), (6, 13, 12, 7), (15, 16, 17, 14), (22, 21, 18, 19), (17, 16, 23, 20), (26, 27, 24, 25), (15, 14, 27, 26), (20, 23, 21, 22), (0, 1, 16, 15), (7, 12, 21, 23), (5, 13, 22, 19), (9, 8, 25, 24), (3, 2, 14, 17), (10, 0, 15, 26), (4, 5, 19, 18), (11, 9, 24, 27), (6, 3, 17, 20), (8, 10, 26, 25), (12, 4, 18, 21), (2, 11, 27, 14), (13, 6, 20, 22), (1, 7, 23, 16)])
me_plane_002.polygons.foreach_set('use_smooth', [True] * 26)
_uv = me_plane_002.uv_layers.new(name='UVMap')
_uv.uv.foreach_set('vector', [0.0, 0.0, 0.0, 1.0, 1.0, 1.0, 1.0, 0.0, 1.0, 1.0, 1.0, 1.0, 1.0, 0.0, 1.0, 0.0, 1.0, 1.0, 1.0, 1.0, 1.0, 0.0, 1.0, 0.0, 0.0, 0.0, 0.0, 0.0, 0.0, 1.0, 0.0, 1.0, 0.0, 0.0, 0.0, 0.0, 0.0, 1.0, 0.0, 1.0, 1.0, 1.0, 1.0, 1.0, 1.0, 0.0, 1.0, 0.0, 0.0, 0.0, 1.0, 0.0, 1.0, 1.0, 0.0, 1.0, 1.0, 1.0, 1.0, 0.0, 1.0, 0.0, 1.0, 1.0, 1.0, 1.0, 1.0, 0.0, 1.0, 0.0, 1.0, 1.0, 0.0, 0.0, 0.0, 1.0, 0.0, 1.0, 0.0, 0.0, 0.0, 0.0, 0.0, 1.0, 0.0, 1.0, 0.0, 0.0, 1.0, 1.0, 1.0, 0.0, 1.0, 0.0, 1.0, 1.0, 0.0, 0.0, 1.0, 0.0, 1.0, 0.0, 0.0, 0.0, 1.0, 0.0, 1.0, 0.0, 1.0, 0.0, 1.0, 0.0, 1.0, 1.0, 1.0, 1.0, 1.0, 1.0, 1.0, 1.0, 0.0, 1.0, 0.0, 0.0, 0.0, 0.0, 0.0, 1.0, 1.0, 1.0, 0.0, 1.0, 0.0, 1.0, 1.0, 1.0, 0.0, 0.0, 0.0, 0.0, 0.0, 0.0, 0.0, 0.0, 1.0, 0.0, 1.0, 1.0, 1.0, 1.0, 1.0, 0.0, 0.0, 1.0, 0.0, 1.0, 0.0, 1.0, 0.0, 1.0, 1.0, 1.0, 1.0, 1.0, 1.0, 1.0, 1.0, 1.0, 0.0, 0.0, 0.0, 0.0, 0.0, 0.0, 0.0, 0.0, 1.0, 0.0, 1.0, 0.0, 1.0, 0.0, 1.0, 0.0, 0.0, 1.0, 0.0, 1.0, 0.0, 1.0, 0.0, 1.0, 1.0, 1.0, 1.0, 1.0, 1.0, 1.0, 1.0, 1.0, 1.0, 0.0, 1.0, 0.0, 1.0, 0.0, 1.0, 0.0])
me_plane_002.materials.append(mat_deck_dark)
me_plane_002.use_remesh_fix_poles = True
me_plane_002.use_remesh_preserve_attributes = False
me_plane_002.use_mirror_vertex_groups = False
me_plane_002.update()
me_cylinder_001 = bpy.data.meshes.new('Cylinder.001')
me_cylinder_001.from_pydata([(1.169e-07, 0.01941, -0.009706), (1.169e-07, 0.01941, 0.009707), (0.003788, 0.01904, -0.009706), (0.003788, 0.01904, 0.009707), (0.007429, 0.01794, -0.009706), (0.007429, 0.01794, 0.009707), (0.01079, 0.01614, -0.009706), (0.01079, 0.01614, 0.009707), (0.01373, 0.01373, -0.009706), (0.01373, 0.01373, 0.009707), (0.01614, 0.01079, -0.009706), (0.01614, 0.01079, 0.009707), (0.01794, 0.00743, -0.009706), (0.01794, 0.00743, 0.009707), (0.01904, 0.003788, -0.009706), (0.01904, 0.003788, 0.009707), (0.01941, 3.503e-07, -0.009706), (0.01941, 3.503e-07, 0.009707), (0.01904, -0.003787, -0.009706), (0.01904, -0.003787, 0.009707), (0.01794, -0.007429, -0.009706), (0.01794, -0.007429, 0.009707), (0.01614, -0.01079, -0.009706), (0.01614, -0.01079, 0.009707), (0.01373, -0.01373, -0.009706), (0.01373, -0.01373, 0.009707), (0.01079, -0.01614, -0.009706), (0.01079, -0.01614, 0.009707), (0.007429, -0.01794, -0.009706), (0.007429, -0.01794, 0.009707), (0.003788, -0.01904, -0.009706), (0.003788, -0.01904, 0.009707), (1.106e-07, -0.01941, -0.009706), (1.106e-07, -0.01941, 0.009707), (-0.003787, -0.01904, -0.009706), (-0.003787, -0.01904, 0.009707), (-0.007429, -0.01794, -0.009706), (-0.007429, -0.01794, 0.009707), (-0.01079, -0.01614, -0.009706), (-0.01079, -0.01614, 0.009707), (-0.01373, -0.01373, -0.009706), (-0.01373, -0.01373, 0.009707), (-0.01614, -0.01079, -0.009706), (-0.01614, -0.01079, 0.009707), (-0.01794, -0.007429, -0.009706), (-0.01794, -0.007429, 0.009707), (-0.01904, -0.003787, -0.009706), (-0.01904, -0.003787, 0.009707), (-0.01941, 3.676e-07, -0.009706), (-0.01941, 3.676e-07, 0.009707), (-0.01904, 0.003788, -0.009706), (-0.01904, 0.003788, 0.009707), (-0.01794, 0.00743, -0.009706), (-0.01794, 0.00743, 0.009707), (-0.01614, 0.01079, -0.009706), (-0.01614, 0.01079, 0.009707), (-0.01373, 0.01373, -0.009706), (-0.01373, 0.01373, 0.009707), (-0.01079, 0.01614, -0.009706), (-0.01079, 0.01614, 0.009707), (-0.007429, 0.01794, -0.009706), (-0.007429, 0.01794, 0.009707), (-0.003787, 0.01904, -0.009706), (-0.003787, 0.01904, 0.009707)], [], [(0, 1, 3, 2), (2, 3, 5, 4), (4, 5, 7, 6), (6, 7, 9, 8), (8, 9, 11, 10), (10, 11, 13, 12), (12, 13, 15, 14), (14, 15, 17, 16), (16, 17, 19, 18), (18, 19, 21, 20), (20, 21, 23, 22), (22, 23, 25, 24), (24, 25, 27, 26), (26, 27, 29, 28), (28, 29, 31, 30), (30, 31, 33, 32), (32, 33, 35, 34), (34, 35, 37, 36), (36, 37, 39, 38), (38, 39, 41, 40), (40, 41, 43, 42), (42, 43, 45, 44), (44, 45, 47, 46), (46, 47, 49, 48), (48, 49, 51, 50), (50, 51, 53, 52), (52, 53, 55, 54), (54, 55, 57, 56), (56, 57, 59, 58), (58, 59, 61, 60), (3, 1, 63, 61, 59, 57, 55, 53, 51, 49, 47, 45, 43, 41, 39, 37, 35, 33, 31, 29, 27, 25, 23, 21, 19, 17, 15, 13, 11, 9, 7, 5), (60, 61, 63, 62), (62, 63, 1, 0), (0, 2, 4, 6, 8, 10, 12, 14, 16, 18, 20, 22, 24, 26, 28, 30, 32, 34, 36, 38, 40, 42, 44, 46, 48, 50, 52, 54, 56, 58, 60, 62)])
me_cylinder_001.polygons.foreach_set('use_smooth', [True] * 34)
_uv = me_cylinder_001.uv_layers.new(name='UVMap')
_uv.uv.foreach_set('vector', [1.0, 0.5, 1.0, 1.0, 0.9688, 1.0, 0.9688, 0.5, 0.9688, 0.5, 0.9688, 1.0, 0.9375, 1.0, 0.9375, 0.5, 0.9375, 0.5, 0.9375, 1.0, 0.9062, 1.0, 0.9062, 0.5, 0.9062, 0.5, 0.9062, 1.0, 0.875, 1.0, 0.875, 0.5, 0.875, 0.5, 0.875, 1.0, 0.8438, 1.0, 0.8438, 0.5, 0.8438, 0.5, 0.8438, 1.0, 0.8125, 1.0, 0.8125, 0.5, 0.8125, 0.5, 0.8125, 1.0, 0.7812, 1.0, 0.7812, 0.5, 0.7812, 0.5, 0.7812, 1.0, 0.75, 1.0, 0.75, 0.5, 0.75, 0.5, 0.75, 1.0, 0.7188, 1.0, 0.7188, 0.5, 0.7188, 0.5, 0.7188, 1.0, 0.6875, 1.0, 0.6875, 0.5, 0.6875, 0.5, 0.6875, 1.0, 0.6562, 1.0, 0.6562, 0.5, 0.6562, 0.5, 0.6562, 1.0, 0.625, 1.0, 0.625, 0.5, 0.625, 0.5, 0.625, 1.0, 0.5938, 1.0, 0.5938, 0.5, 0.5938, 0.5, 0.5938, 1.0, 0.5625, 1.0, 0.5625, 0.5, 0.5625, 0.5, 0.5625, 1.0, 0.5312, 1.0, 0.5312, 0.5, 0.5312, 0.5, 0.5312, 1.0, 0.5, 1.0, 0.5, 0.5, 0.5, 0.5, 0.5, 1.0, 0.4688, 1.0, 0.4688, 0.5, 0.4688, 0.5, 0.4688, 1.0, 0.4375, 1.0, 0.4375, 0.5, 0.4375, 0.5, 0.4375, 1.0, 0.4062, 1.0, 0.4062, 0.5, 0.4062, 0.5, 0.4062, 1.0, 0.375, 1.0, 0.375, 0.5, 0.375, 0.5, 0.375, 1.0, 0.3438, 1.0, 0.3438, 0.5, 0.3438, 0.5, 0.3438, 1.0, 0.3125, 1.0, 0.3125, 0.5, 0.3125, 0.5, 0.3125, 1.0, 0.2812, 1.0, 0.2812, 0.5, 0.2812, 0.5, 0.2812, 1.0, 0.25, 1.0, 0.25, 0.5, 0.25, 0.5, 0.25, 1.0, 0.2188, 1.0, 0.2188, 0.5, 0.2188, 0.5, 0.2188, 1.0, 0.1875, 1.0, 0.1875, 0.5, 0.1875, 0.5, 0.1875, 1.0, 0.1562, 1.0, 0.1562, 0.5, 0.1562, 0.5, 0.1562, 1.0, 0.125, 1.0, 0.125, 0.5, 0.125, 0.5, 0.125, 1.0, 0.09375, 1.0, 0.09375, 0.5, 0.09375, 0.5, 0.09375, 1.0, 0.0625, 1.0, 0.0625, 0.5, 0.2968, 0.4854, 0.25, 0.49, 0.2032, 0.4854, 0.1582, 0.4717, 0.1167, 0.4496, 0.08029, 0.4197, 0.05045, 0.3833, 0.02827, 0.3418, 0.01461, 0.2968, 0.01, 0.25, 0.01461, 0.2032, 0.02827, 0.1582, 0.05045, 0.1167, 0.08029, 0.08029, 0.1167, 0.05045, 0.1582, 0.02827, 0.2032, 0.01461, 0.25, 0.01, 0.2968, 0.01461, 0.3418, 0.02827, 0.3833, 0.05045, 0.4197, 0.08029, 0.4496, 0.1167, 0.4717, 0.1582, 0.4854, 0.2032, 0.49, 0.25, 0.4854, 0.2968, 0.4717, 0.3418, 0.4496, 0.3833, 0.4197, 0.4197, 0.3833, 0.4496, 0.3418, 0.4717, 0.0625, 0.5, 0.0625, 1.0, 0.03125, 1.0, 0.03125, 0.5, 0.03125, 0.5, 0.03125, 1.0, 0.0, 1.0, 0.0, 0.5, 0.75, 0.49, 0.7968, 0.4854, 0.8418, 0.4717, 0.8833, 0.4496, 0.9197, 0.4197, 0.9496, 0.3833, 0.9717, 0.3418, 0.9854, 0.2968, 0.99, 0.25, 0.9854, 0.2032, 0.9717, 0.1582, 0.9496, 0.1167, 0.9197, 0.08029, 0.8833, 0.05045, 0.8418, 0.02827, 0.7968, 0.01461, 0.75, 0.01, 0.7032, 0.01461, 0.6582, 0.02827, 0.6167, 0.05045, 0.5803, 0.08029, 0.5504, 0.1167, 0.5283, 0.1582, 0.5146, 0.2032, 0.51, 0.25, 0.5146, 0.2968, 0.5283, 0.3418, 0.5504, 0.3833, 0.5803, 0.4197, 0.6167, 0.4496, 0.6582, 0.4717, 0.7032, 0.4854])
me_cylinder_001.materials.append(mat_deck_dark)
me_cylinder_001.use_remesh_fix_poles = True
me_cylinder_001.use_remesh_preserve_attributes = False
me_cylinder_001.use_mirror_vertex_groups = False
me_cylinder_001.update()
me_cube_005 = bpy.data.meshes.new('Cube.005')
me_cube_005.from_pydata([(-0.09967, -0.2646, 0.01024), (-0.09967, -0.2646, -0.01024), (-0.09967, 0.2646, 0.01024), (-0.09967, 0.2646, -0.01024), (0.1834, -0.09194, 0.01024), (0.1834, -0.09194, -0.01024), (0.1834, 0.09194, 0.01024), (0.1834, 0.09194, -0.01024), (0.08245, 0.2646, 0.01462), (0.08245, 0.2646, -0.01462), (0.08245, -0.2646, 0.01462), (0.08245, -0.2646, -0.01462), (0.03692, 0.2646, 0.01462), (0.03692, -0.2646, -0.01462), (0.03692, 0.2646, -0.01462), (0.03692, -0.2646, 0.01462)], [], [(0, 1, 3, 2), (8, 9, 7, 6), (6, 7, 5, 4), (15, 13, 1, 0), (8, 6, 4, 10), (14, 3, 1, 13), (7, 9, 11, 5), (12, 8, 10, 15), (4, 5, 11, 10), (12, 14, 9, 8), (2, 3, 14, 12), (2, 12, 15, 0), (9, 14, 13, 11), (10, 11, 13, 15)])
me_cube_005.polygons.foreach_set('use_smooth', [True] * 14)
_uv = me_cube_005.uv_layers.new(name='UVMap')
_uv.uv.foreach_set('vector', [0.375, 0.0, 0.625, 0.0, 0.625, 0.25, 0.375, 0.25, 0.375, 0.375, 0.625, 0.375, 0.625, 0.5, 0.375, 0.5, 0.375, 0.5, 0.625, 0.5, 0.625, 0.75, 0.375, 0.75, 0.375, 0.9062, 0.625, 0.9062, 0.625, 1.0, 0.375, 1.0, 0.25, 0.5, 0.375, 0.5, 0.375, 0.75, 0.25, 0.75, 0.7812, 0.5, 0.875, 0.5, 0.875, 0.75, 0.7812, 0.75, 0.625, 0.5, 0.75, 0.5, 0.75, 0.75, 0.625, 0.75, 0.2188, 0.5, 0.25, 0.5, 0.25, 0.75, 0.2188, 0.75, 0.375, 0.75, 0.625, 0.75, 0.625, 0.875, 0.375, 0.875, 0.375, 0.3438, 0.625, 0.3438, 0.625, 0.375, 0.375, 0.375, 0.375, 0.25, 0.625, 0.25, 0.625, 0.3438, 0.375, 0.3438, 0.125, 0.5, 0.2188, 0.5, 0.2188, 0.75, 0.125, 0.75, 0.75, 0.5, 0.7812, 0.5, 0.7812, 0.75, 0.75, 0.75, 0.375, 0.875, 0.625, 0.875, 0.625, 0.9062, 0.375, 0.9062])
me_cube_005.materials.append(mat_deck_dark)
me_cube_005.use_remesh_fix_poles = True
me_cube_005.use_remesh_preserve_attributes = False
me_cube_005.use_mirror_vertex_groups = False
me_cube_005.update()
me_cube_006 = bpy.data.meshes.new('Cube.006')
me_cube_006.from_pydata([(-0.04676, -0.168, -0.004651), (-0.04676, -0.168, 0.004651), (-0.04676, 0.168, -0.004651), (-0.04676, 0.168, 0.004651), (0.04676, -0.168, -0.004651), (0.04676, -0.168, 0.004651), (0.04676, 0.168, -0.004651), (0.04676, 0.168, 0.004651), (0.02338, 0.168, -0.009337), (0.02338, 0.168, 0.009337), (0.02338, -0.168, -0.009337), (0.02338, -0.168, 0.009337)], [], [(0, 1, 3, 2), (8, 9, 7, 6), (6, 7, 5, 4), (10, 11, 1, 0), (8, 6, 4, 10), (9, 3, 1, 11), (7, 9, 11, 5), (2, 8, 10, 0), (4, 5, 11, 10), (2, 3, 9, 8)])
me_cube_006.polygons.foreach_set('use_smooth', [True] * 10)
_uv = me_cube_006.uv_layers.new(name='UVMap')
_uv.uv.foreach_set('vector', [0.375, 0.0, 0.625, 0.0, 0.625, 0.25, 0.375, 0.25, 0.375, 0.4375, 0.625, 0.4375, 0.625, 0.5, 0.375, 0.5, 0.375, 0.5, 0.625, 0.5, 0.625, 0.75, 0.375, 0.75, 0.375, 0.8125, 0.625, 0.8125, 0.625, 1.0, 0.375, 1.0, 0.3125, 0.5, 0.375, 0.5, 0.375, 0.75, 0.3125, 0.75, 0.6875, 0.5, 0.875, 0.5, 0.875, 0.75, 0.6875, 0.75, 0.625, 0.5, 0.6875, 0.5, 0.6875, 0.75, 0.625, 0.75, 0.125, 0.5, 0.3125, 0.5, 0.3125, 0.75, 0.125, 0.75, 0.375, 0.75, 0.625, 0.75, 0.625, 0.8125, 0.375, 0.8125, 0.375, 0.25, 0.625, 0.25, 0.625, 0.4375, 0.375, 0.4375])
me_cube_006.materials.append(mat_deck_dark)
me_cube_006.use_remesh_fix_poles = True
me_cube_006.use_remesh_preserve_attributes = False
me_cube_006.use_mirror_vertex_groups = False
me_cube_006.update()
me_cube_007 = bpy.data.meshes.new('Cube.007')
me_cube_007.from_pydata([(-0.03438, -0.168, -0.004651), (-0.03438, -0.168, 0.004651), (-0.03438, 0.0599, -0.004651), (-0.03438, 0.0599, 0.004651), (0.03792, -0.168, -0.004651), (0.03792, -0.168, 0.004651), (0.03792, 0.1095, -0.004651), (0.03792, 0.1095, 0.004651), (0.01984, 0.1095, -0.009337), (0.01984, 0.1095, 0.009337), (0.01984, -0.168, -0.009337), (0.01984, -0.168, 0.009337), (0.01651, 0.3372, 0.008), (0.01651, 0.09258, 0.008), (0.01808, 0.3372, 0.007846), (0.01808, 0.09258, 0.007846), (0.01958, 0.3372, 0.007391), (0.01958, 0.09258, 0.007391), (0.02096, 0.3372, 0.006652), (0.02096, 0.09258, 0.006652), (0.02217, 0.3372, 0.005657), (0.02217, 0.09258, 0.005657), (0.02317, 0.3372, 0.004444), (0.02317, 0.09258, 0.004444), (0.02391, 0.3372, 0.003061), (0.02391, 0.09258, 0.003061), (0.02436, 0.3372, 0.001561), (0.02436, 0.09258, 0.001561), (0.02451, 0.3372, -9.155e-08), (0.02451, 0.09258, -9.203e-08), (0.02436, 0.3372, -0.001561), (0.02436, 0.09258, -0.001561), (0.02391, 0.3372, -0.003062), (0.02391, 0.09258, -0.003062), (0.02317, 0.3372, -0.004445), (0.02317, 0.09258, -0.004445), (0.02217, 0.3372, -0.005657), (0.02217, 0.09258, -0.005657), (0.02096, 0.3372, -0.006652), (0.02096, 0.09258, -0.006652), (0.01958, 0.3372, -0.007391), (0.01958, 0.09258, -0.007391), (0.01808, 0.3372, -0.007846), (0.01808, 0.09258, -0.007846), (0.01651, 0.3372, -0.008), (0.01651, 0.09258, -0.008), (0.01495, 0.3372, -0.007846), (0.01495, 0.09258, -0.007846), (0.01345, 0.3372, -0.007391), (0.01345, 0.09258, -0.007391), (0.01207, 0.3372, -0.006652), (0.01207, 0.09258, -0.006652), (0.01086, 0.3372, -0.005657), (0.01086, 0.09258, -0.005657), (0.009863, 0.3372, -0.004445), (0.009863, 0.09258, -0.004445), (0.009124, 0.3372, -0.003062), (0.009124, 0.09258, -0.003062), (0.008669, 0.3372, -0.001561), (0.008669, 0.09258, -0.001561), (0.008515, 0.3372, -8.44e-08), (0.008515, 0.09258, -8.488e-08), (0.008669, 0.3372, 0.001561), (0.008669, 0.09258, 0.001561), (0.009124, 0.3372, 0.003061), (0.009124, 0.09258, 0.003061), (0.009863, 0.3372, 0.004444), (0.009863, 0.09258, 0.004444), (0.01086, 0.3372, 0.005657), (0.01086, 0.09258, 0.005657), (0.01207, 0.3372, 0.006652), (0.01207, 0.09258, 0.006652), (0.01345, 0.3372, 0.007391), (0.01345, 0.09258, 0.007391), (0.01495, 0.3372, 0.007846), (0.01495, 0.09258, 0.007846)], [], [(0, 1, 3, 2), (8, 9, 7, 6), (6, 7, 5, 4), (10, 11, 1, 0), (8, 6, 4, 10), (9, 3, 1, 11), (7, 9, 11, 5), (2, 8, 10, 0), (4, 5, 11, 10), (2, 3, 9, 8), (12, 13, 15, 14), (14, 15, 17, 16), (16, 17, 19, 18), (18, 19, 21, 20), (20, 21, 23, 22), (22, 23, 25, 24), (24, 25, 27, 26), (26, 27, 29, 28), (28, 29, 31, 30), (30, 31, 33, 32), (32, 33, 35, 34), (34, 35, 37, 36), (36, 37, 39, 38), (38, 39, 41, 40), (40, 41, 43, 42), (42, 43, 45, 44), (44, 45, 47, 46), (46, 47, 49, 48), (48, 49, 51, 50), (50, 51, 53, 52), (52, 53, 55, 54), (54, 55, 57, 56), (56, 57, 59, 58), (58, 59, 61, 60), (60, 61, 63, 62), (62, 63, 65, 64), (64, 65, 67, 66), (66, 67, 69, 68), (68, 69, 71, 70), (70, 71, 73, 72), (15, 13, 75, 73, 71, 69, 67, 65, 63, 61, 59, 57, 55, 53, 51, 49, 47, 45, 43, 41, 39, 37, 35, 33, 31, 29, 27, 25, 23, 21, 19, 17), (72, 73, 75, 74), (74, 75, 13, 12), (12, 14, 16, 18, 20, 22, 24, 26, 28, 30, 32, 34, 36, 38, 40, 42, 44, 46, 48, 50, 52, 54, 56, 58, 60, 62, 64, 66, 68, 70, 72, 74)])
me_cube_007.polygons.foreach_set('use_smooth', [True] * 44)
_uv = me_cube_007.uv_layers.new(name='UVMap')
_uv.uv.foreach_set('vector', [0.375, 0.0, 0.625, 0.0, 0.625, 0.25, 0.375, 0.25, 0.375, 0.4375, 0.625, 0.4375, 0.625, 0.5, 0.375, 0.5, 0.375, 0.5, 0.625, 0.5, 0.625, 0.75, 0.375, 0.75, 0.375, 0.8125, 0.625, 0.8125, 0.625, 1.0, 0.375, 1.0, 0.3125, 0.5, 0.375, 0.5, 0.375, 0.75, 0.3125, 0.75, 0.6875, 0.5, 0.875, 0.5, 0.875, 0.75, 0.6875, 0.75, 0.625, 0.5, 0.6875, 0.5, 0.6875, 0.75, 0.625, 0.75, 0.125, 0.5, 0.3125, 0.5, 0.3125, 0.75, 0.125, 0.75, 0.375, 0.75, 0.625, 0.75, 0.625, 0.8125, 0.375, 0.8125, 0.375, 0.25, 0.625, 0.25, 0.625, 0.4375, 0.375, 0.4375, 1.0, 0.5, 1.0, 1.0, 0.9688, 1.0, 0.9688, 0.5, 0.9688, 0.5, 0.9688, 1.0, 0.9375, 1.0, 0.9375, 0.5, 0.9375, 0.5, 0.9375, 1.0, 0.9062, 1.0, 0.9062, 0.5, 0.9062, 0.5, 0.9062, 1.0, 0.875, 1.0, 0.875, 0.5, 0.875, 0.5, 0.875, 1.0, 0.8438, 1.0, 0.8438, 0.5, 0.8438, 0.5, 0.8438, 1.0, 0.8125, 1.0, 0.8125, 0.5, 0.8125, 0.5, 0.8125, 1.0, 0.7812, 1.0, 0.7812, 0.5, 0.7812, 0.5, 0.7812, 1.0, 0.75, 1.0, 0.75, 0.5, 0.75, 0.5, 0.75, 1.0, 0.7188, 1.0, 0.7188, 0.5, 0.7188, 0.5, 0.7188, 1.0, 0.6875, 1.0, 0.6875, 0.5, 0.6875, 0.5, 0.6875, 1.0, 0.6562, 1.0, 0.6562, 0.5, 0.6562, 0.5, 0.6562, 1.0, 0.625, 1.0, 0.625, 0.5, 0.625, 0.5, 0.625, 1.0, 0.5938, 1.0, 0.5938, 0.5, 0.5938, 0.5, 0.5938, 1.0, 0.5625, 1.0, 0.5625, 0.5, 0.5625, 0.5, 0.5625, 1.0, 0.5312, 1.0, 0.5312, 0.5, 0.5312, 0.5, 0.5312, 1.0, 0.5, 1.0, 0.5, 0.5, 0.5, 0.5, 0.5, 1.0, 0.4688, 1.0, 0.4688, 0.5, 0.4688, 0.5, 0.4688, 1.0, 0.4375, 1.0, 0.4375, 0.5, 0.4375, 0.5, 0.4375, 1.0, 0.4062, 1.0, 0.4062, 0.5, 0.4062, 0.5, 0.4062, 1.0, 0.375, 1.0, 0.375, 0.5, 0.375, 0.5, 0.375, 1.0, 0.3438, 1.0, 0.3438, 0.5, 0.3438, 0.5, 0.3438, 1.0, 0.3125, 1.0, 0.3125, 0.5, 0.3125, 0.5, 0.3125, 1.0, 0.2812, 1.0, 0.2812, 0.5, 0.2812, 0.5, 0.2812, 1.0, 0.25, 1.0, 0.25, 0.5, 0.25, 0.5, 0.25, 1.0, 0.2188, 1.0, 0.2188, 0.5, 0.2188, 0.5, 0.2188, 1.0, 0.1875, 1.0, 0.1875, 0.5, 0.1875, 0.5, 0.1875, 1.0, 0.1562, 1.0, 0.1562, 0.5, 0.1562, 0.5, 0.1562, 1.0, 0.125, 1.0, 0.125, 0.5, 0.125, 0.5, 0.125, 1.0, 0.09375, 1.0, 0.09375, 0.5, 0.09375, 0.5, 0.09375, 1.0, 0.0625, 1.0, 0.0625, 0.5, 0.2968, 0.4854, 0.25, 0.49, 0.2032, 0.4854, 0.1582, 0.4717, 0.1167, 0.4496, 0.08029, 0.4197, 0.05045, 0.3833, 0.02827, 0.3418, 0.01461, 0.2968, 0.01, 0.25, 0.01461, 0.2032, 0.02827, 0.1582, 0.05045, 0.1167, 0.08029, 0.08029, 0.1167, 0.05045, 0.1582, 0.02827, 0.2032, 0.01461, 0.25, 0.01, 0.2968, 0.01461, 0.3418, 0.02827, 0.3833, 0.05045, 0.4197, 0.08029, 0.4496, 0.1167, 0.4717, 0.1582, 0.4854, 0.2032, 0.49, 0.25, 0.4854, 0.2968, 0.4717, 0.3418, 0.4496, 0.3833, 0.4197, 0.4197, 0.3833, 0.4496, 0.3418, 0.4717, 0.0625, 0.5, 0.0625, 1.0, 0.03125, 1.0, 0.03125, 0.5, 0.03125, 0.5, 0.03125, 1.0, 0.0, 1.0, 0.0, 0.5, 0.75, 0.49, 0.7968, 0.4854, 0.8418, 0.4717, 0.8833, 0.4496, 0.9197, 0.4197, 0.9496, 0.3833, 0.9717, 0.3418, 0.9854, 0.2968, 0.99, 0.25, 0.9854, 0.2032, 0.9717, 0.1582, 0.9496, 0.1167, 0.9197, 0.08029, 0.8833, 0.05045, 0.8418, 0.02827, 0.7968, 0.01461, 0.75, 0.01, 0.7032, 0.01461, 0.6582, 0.02827, 0.6167, 0.05045, 0.5803, 0.08029, 0.5504, 0.1167, 0.5283, 0.1582, 0.5146, 0.2032, 0.51, 0.25, 0.5146, 0.2968, 0.5283, 0.3418, 0.5504, 0.3833, 0.5803, 0.4197, 0.6167, 0.4496, 0.6582, 0.4717, 0.7032, 0.4854])
me_cube_007.materials.append(mat_deck_dark)
me_cube_007.use_remesh_fix_poles = True
me_cube_007.use_remesh_preserve_attributes = False
me_cube_007.use_mirror_vertex_groups = False
me_cube_007.update()
me_plane_010 = bpy.data.meshes.new('Plane.010')
me_plane_010.from_pydata([(-97.08, -97.1, -5.58), (97.08, -97.1, -5.58), (-97.08, 97.06, -5.58), (97.08, 97.06, -5.58), (-97.08, -97.1, 15.58), (97.08, -97.1, 15.58), (-97.08, 97.06, 15.58), (97.08, 97.06, 15.58)], [], [(0, 2, 3, 1), (4, 5, 7, 6), (3, 2, 6, 7), (0, 1, 5, 4), (1, 3, 7, 5), (2, 0, 4, 6)])
_uv = me_plane_010.uv_layers.new(name='UVMap')
_uv.uv.foreach_set('vector', [0.0, 0.0, 0.0, 1.0, 1.0, 1.0, 1.0, 0.0, 0.0, 0.0, 1.0, 0.0, 1.0, 1.0, 0.0, 1.0, 1.0, 1.0, 0.0, 1.0, 0.0, 1.0, 1.0, 1.0, 0.0, 0.0, 1.0, 0.0, 1.0, 0.0, 0.0, 0.0, 1.0, 0.0, 1.0, 1.0, 1.0, 1.0, 1.0, 0.0, 0.0, 1.0, 0.0, 0.0, 0.0, 0.0, 0.0, 1.0])
me_plane_010.materials.append(mat_water)
me_plane_010.use_remesh_fix_poles = True
me_plane_010.use_remesh_preserve_attributes = False
me_plane_010.use_mirror_vertex_groups = False
me_plane_010.update()

# ---- objects
ob_camera = bpy.data.objects.new('Camera', cam_camera)
ob_empty = bpy.data.objects.new('Empty', None)
ob_empty_001 = bpy.data.objects.new('Empty.001', None)
ob_hull = bpy.data.objects.new('Hull', me_plane)
ob_plane_001 = bpy.data.objects.new('Plane.001', me_plane_001)
ob_cylinder = bpy.data.objects.new('Cylinder', me_cylinder)
ob_cylinder_001 = bpy.data.objects.new('Cylinder.001', me_cylinder)
ob_cylinder_002 = bpy.data.objects.new('Cylinder.002', me_cylinder)
ob_cylinder_003 = bpy.data.objects.new('Cylinder.003', me_cylinder)
ob_cube = bpy.data.objects.new('Cube', me_cube_001)
ob_cube_001 = bpy.data.objects.new('Cube.001', me_cube_002)
ob_cube_002 = bpy.data.objects.new('Cube.002', me_cube_003)
ob_cube_003 = bpy.data.objects.new('Cube.003', me_cube_002)
ob_cube_004 = bpy.data.objects.new('Cube.004', me_cube_002)
ob_cube_005 = bpy.data.objects.new('Cube.005', me_cube_002)
ob_cube_006 = bpy.data.objects.new('Cube.006', me_cube_004)
ob_plane = bpy.data.objects.new('Plane', me_plane_002)
ob_cylinder_004 = bpy.data.objects.new('Cylinder.004', me_cylinder_001)
ob_cube_007 = bpy.data.objects.new('Cube.007', me_cube_005)
ob_cube_008 = bpy.data.objects.new('Cube.008', me_cube_006)
ob_cube_009 = bpy.data.objects.new('Cube.009', me_cube_007)
ob_water = bpy.data.objects.new('Water', me_plane_010)
ob_cylinder_005 = bpy.data.objects.new('Cylinder.005', me_cylinder)
ob_cylinder_006 = bpy.data.objects.new('Cylinder.006', me_cylinder)
ob_cylinder_007 = bpy.data.objects.new('Cylinder.007', me_cylinder)
ob_lighting = bpy.data.objects.new('Lighting', None)

# ---- transforms, parenting, visibility, modifiers, constraints
ob_camera.location = (0.0, 0.0, 40.34)
ob_camera.lock_rotations_4d = False
ob_camera.empty_display_type = 'ARROWS'
ob_camera.color = (0.0, 0.0, 0.0, 0.0)
ob_camera.display_type = 'WIRE'
ob_camera.lineart.crease_threshold = 0.0
ob_empty.location = (0.0, 20.07, 0.0)
ob_empty.scale = (20.02, 20.02, 20.02)
ob_empty.empty_display_type = 'IMAGE'
ob_empty.empty_display_size = 5.0
ob_empty.use_empty_image_alpha = True
ob_empty.color = (1.0, 1.0, 1.0, 0.5)
ob_empty.lineart.crease_threshold = 0.0
ob_empty_001.location = (0.0, 20.07, 14.4)
ob_empty_001.rotation_euler = (1.571, -0.0, 0.0)
ob_empty_001.scale = (20.02, 20.02, 20.02)
ob_empty_001.empty_display_type = 'IMAGE'
ob_empty_001.empty_display_size = 5.0
ob_empty_001.use_empty_image_alpha = True
ob_empty_001.color = (1.0, 1.0, 1.0, 0.5)
ob_empty_001.lineart.crease_threshold = 0.0
ob_hull.location = (0.0, 0.0, 11.72)
ob_hull.scale = (20.02, 20.02, 20.02)
ob_hull.lineart.crease_threshold = 0.0
_m = ob_hull.modifiers.new('Auto Smooth', 'NODES')
_m.node_group = ng_auto_smooth
_gi = [s.identifier for s in ng_auto_smooth.interface.items_tree if s.item_type == 'SOCKET' and s.in_out == 'INPUT']
_m[_gi[1]] = 0.5236  # Angle
ob_plane_001.location = (7.547, 0.0, 11.72)
ob_plane_001.scale = (20.02, 20.02, 20.02)
ob_plane_001.lineart.crease_threshold = 0.0
_m = ob_plane_001.modifiers.new('Auto Smooth', 'NODES')
_m.node_group = ng_auto_smooth
_gi = [s.identifier for s in ng_auto_smooth.interface.items_tree if s.item_type == 'SOCKET' and s.in_out == 'INPUT']
_m[_gi[1]] = 1.028  # Angle
ob_cylinder.location = (-30.13, 0.0, 11.55)
ob_cylinder.scale = (20.02, 20.02, 20.02)
ob_cylinder.lineart.crease_threshold = 0.0
_m = ob_cylinder.modifiers.new('Auto Smooth', 'NODES')
_m.node_group = ng_auto_smooth
_gi = [s.identifier for s in ng_auto_smooth.interface.items_tree if s.item_type == 'SOCKET' and s.in_out == 'INPUT']
_m[_gi[1]] = 0.5236  # Angle
ob_cylinder_001.location = (-32.56, 0.0, 11.46)
ob_cylinder_001.scale = (14.53, 14.53, 14.53)
ob_cylinder_001.lineart.crease_threshold = 0.0
_m = ob_cylinder_001.modifiers.new('Auto Smooth', 'NODES')
_m.node_group = ng_auto_smooth
_gi = [s.identifier for s in ng_auto_smooth.interface.items_tree if s.item_type == 'SOCKET' and s.in_out == 'INPUT']
_m[_gi[1]] = 0.5236  # Angle
ob_cylinder_002.location = (46.34, 0.0, 11.73)
ob_cylinder_002.scale = (17.52, 17.52, 19.43)
ob_cylinder_002.lineart.crease_threshold = 0.0
_m = ob_cylinder_002.modifiers.new('Auto Smooth', 'NODES')
_m.node_group = ng_auto_smooth
_gi = [s.identifier for s in ng_auto_smooth.interface.items_tree if s.item_type == 'SOCKET' and s.in_out == 'INPUT']
_m[_gi[1]] = 0.5236  # Angle
ob_cylinder_003.location = (29.66, 0.0, 11.72)
ob_cylinder_003.scale = (14.53, 14.53, 14.53)
ob_cylinder_003.lineart.crease_threshold = 0.0
_m = ob_cylinder_003.modifiers.new('Auto Smooth', 'NODES')
_m.node_group = ng_auto_smooth
_gi = [s.identifier for s in ng_auto_smooth.interface.items_tree if s.item_type == 'SOCKET' and s.in_out == 'INPUT']
_m[_gi[1]] = 0.5236  # Angle
ob_cube.location = (-16.94, -0.4579, 11.6)
ob_cube.scale = (20.02, 20.02, 20.02)
ob_cube.lineart.crease_threshold = 0.0
_m = ob_cube.modifiers.new('Mirror.001', 'MIRROR')
_m.use_mirror_merge = False
_m = ob_cube.modifiers.new('Mirror', 'MIRROR')
_m.use_axis = (False, True, False)
_m.use_mirror_merge = False
_m.mirror_object = ob_hull
ob_cube_001.location = (-8.538, 0.0, 11.72)
ob_cube_001.scale = (20.02, 20.02, 20.02)
ob_cube_001.lineart.crease_threshold = 0.0
ob_cube_002.location = (5.645, 0.0, 17.86)
ob_cube_002.scale = (20.02, 20.02, 20.02)
ob_cube_002.lineart.crease_threshold = 0.0
ob_cube_003.location = (-12.79, 0.4123, 11.72)
ob_cube_003.scale = (6.701, 12.31, 12.31)
ob_cube_003.lineart.crease_threshold = 0.0
ob_cube_004.location = (23.27, 0.0, 11.72)
ob_cube_004.scale = (11.35, 12.31, 12.31)
ob_cube_004.lineart.crease_threshold = 0.0
ob_cube_005.location = (21.53, 0.0, 11.72)
ob_cube_005.scale = (7.522, 12.31, 12.31)
ob_cube_005.lineart.crease_threshold = 0.0
ob_cube_006.location = (-1.819, -0.003619, 17.39)
ob_cube_006.scale = (20.02, 20.02, 20.02)
ob_cube_006.lineart.crease_threshold = 0.0
ob_plane.location = (15.12, 0.0, 18.27)
ob_plane.scale = (20.02, 20.02, 20.02)
ob_plane.lineart.crease_threshold = 0.0
_m = ob_plane.modifiers.new('Auto Smooth', 'NODES')
_m.node_group = ng_auto_smooth
_gi = [s.identifier for s in ng_auto_smooth.interface.items_tree if s.item_type == 'SOCKET' and s.in_out == 'INPUT']
_m[_gi[1]] = 0.5236  # Angle
ob_cylinder_004.location = (39.39, -0.003619, 11.67)
ob_cylinder_004.scale = (20.02, 20.02, 20.02)
ob_cylinder_004.lineart.crease_threshold = 0.0
_m = ob_cylinder_004.modifiers.new('Auto Smooth', 'NODES')
_m.node_group = ng_auto_smooth
_gi = [s.identifier for s in ng_auto_smooth.interface.items_tree if s.item_type == 'SOCKET' and s.in_out == 'INPUT']
_m[_gi[1]] = 0.5236  # Angle
ob_cube_007.location = (-39.78, 0.0, 6.702)
ob_cube_007.scale = (20.02, 20.02, 20.02)
ob_cube_007.lineart.crease_threshold = 0.0
_m = ob_cube_007.modifiers.new('Auto Smooth', 'NODES')
_m.node_group = ng_auto_smooth
_gi = [s.identifier for s in ng_auto_smooth.interface.items_tree if s.item_type == 'SOCKET' and s.in_out == 'INPUT']
_m[_gi[1]] = 0.5236  # Angle
ob_cube_008.location = (-43.74, 0.0, 6.702)
ob_cube_008.scale = (20.02, 20.02, 20.02)
ob_cube_008.lineart.crease_threshold = 0.0
_m = ob_cube_008.modifiers.new('Auto Smooth', 'NODES')
_m.node_group = ng_auto_smooth
_gi = [s.identifier for s in ng_auto_smooth.interface.items_tree if s.item_type == 'SOCKET' and s.in_out == 'INPUT']
_m[_gi[1]] = 0.5236  # Angle
ob_cube_009.location = (38.01, -3.542, 9.524)
ob_cube_009.scale = (20.02, 9.495, 20.02)
ob_cube_009.lineart.crease_threshold = 0.0
_m = ob_cube_009.modifiers.new('Mirror', 'MIRROR')
_m.use_axis = (False, True, False)
_m.mirror_object = ob_hull
_m = ob_cube_009.modifiers.new('Auto Smooth', 'NODES')
_m.node_group = ng_auto_smooth
_gi = [s.identifier for s in ng_auto_smooth.interface.items_tree if s.item_type == 'SOCKET' and s.in_out == 'INPUT']
_m[_gi[1]] = 0.5236  # Angle
ob_water.location = (-1.374e-17, -0.02062, -1.488)
ob_water.display_type = 'WIRE'
ob_water.lineart.crease_threshold = 0.0
_m = ob_water.modifiers.new('Array', 'ARRAY')
_m.show_render = False
_m.count = 14
_m.use_constant_offset = True
_m.constant_offset_displace = (0.0, 0.0, -0.25)
_m.use_relative_offset = False
ob_cylinder_005.location = (14.49, 0.0, 18.58)
ob_cylinder_005.scale = (10.51, 10.51, 10.51)
ob_cylinder_005.lineart.crease_threshold = 0.0
_m = ob_cylinder_005.modifiers.new('Auto Smooth', 'NODES')
_m.node_group = ng_auto_smooth
_gi = [s.identifier for s in ng_auto_smooth.interface.items_tree if s.item_type == 'SOCKET' and s.in_out == 'INPUT']
_m[_gi[1]] = 0.5236  # Angle
ob_cylinder_006.location = (16.04, 0.0, 18.54)
ob_cylinder_006.scale = (6.639, 6.639, 6.639)
ob_cylinder_006.lineart.crease_threshold = 0.0
_m = ob_cylinder_006.modifiers.new('Auto Smooth', 'NODES')
_m.node_group = ng_auto_smooth
_gi = [s.identifier for s in ng_auto_smooth.interface.items_tree if s.item_type == 'SOCKET' and s.in_out == 'INPUT']
_m[_gi[1]] = 0.5236  # Angle
ob_cylinder_007.location = (11.28, 0.0, 18.31)
ob_cylinder_007.scale = (5.495, 5.495, 5.495)
ob_cylinder_007.lineart.crease_threshold = 0.0
_m = ob_cylinder_007.modifiers.new('Auto Smooth', 'NODES')
_m.node_group = ng_auto_smooth
_gi = [s.identifier for s in ng_auto_smooth.interface.items_tree if s.item_type == 'SOCKET' and s.in_out == 'INPUT']
_m[_gi[1]] = 0.5236  # Angle
ob_lighting.location = (0.0, 0.0, 0.0)

# ---- collection membership
col_collection.objects.link(ob_camera)
col_collection.objects.link(ob_empty)
col_collection.objects.link(ob_empty_001)
col_collection.objects.link(ob_hull)
col_collection.objects.link(ob_plane_001)
col_collection.objects.link(ob_cylinder)
col_collection.objects.link(ob_cylinder_001)
col_collection.objects.link(ob_cylinder_002)
col_collection.objects.link(ob_cylinder_003)
col_collection.objects.link(ob_cube)
col_collection.objects.link(ob_cube_001)
col_collection.objects.link(ob_cube_002)
col_collection.objects.link(ob_cube_003)
col_collection.objects.link(ob_cube_004)
col_collection.objects.link(ob_cube_005)
col_collection.objects.link(ob_cube_006)
col_collection.objects.link(ob_plane)
col_collection.objects.link(ob_cylinder_004)
col_collection.objects.link(ob_cube_007)
col_collection.objects.link(ob_cube_008)
col_collection.objects.link(ob_cube_009)
col_collection.objects.link(ob_water)
col_collection.objects.link(ob_cylinder_005)
col_collection.objects.link(ob_cylinder_006)
col_collection.objects.link(ob_cylinder_007)
col_collection.objects.link(ob_lighting)

# ---- scene / render settings (as saved in the file)
scene.camera = ob_camera
scene.frame_start = 1; scene.frame_end = 250; scene.frame_set(1)
scene.render.engine = 'CYCLES'
scene.render.resolution_x = 1024
scene.render.resolution_y = 114
scene.render.film_transparent = True
scene.cycles.samples = 128
scene.cycles.sampling_pattern = 'TABULATED_SOBOL'
scene.cycles.use_adaptive_sampling = False
scene.cycles.use_light_tree = False
scene.view_settings.view_transform = 'Filmic'
bpy.context.view_layer.update()

# ---- added for rendering (the .blend has no usable light): sun
light_auto_sun = bpy.data.lights.new('AutoSun', 'SUN')
light_auto_sun.energy = 3.0
light_auto_sun.angle = 0.0523599
ob_auto_sun = bpy.data.objects.new('AutoSun', light_auto_sun)
scene.collection.objects.link(ob_auto_sun)
ob_auto_sun.rotation_euler = (0.872665, 0.174533, 0.523599)
bpy.context.view_layer.update()

